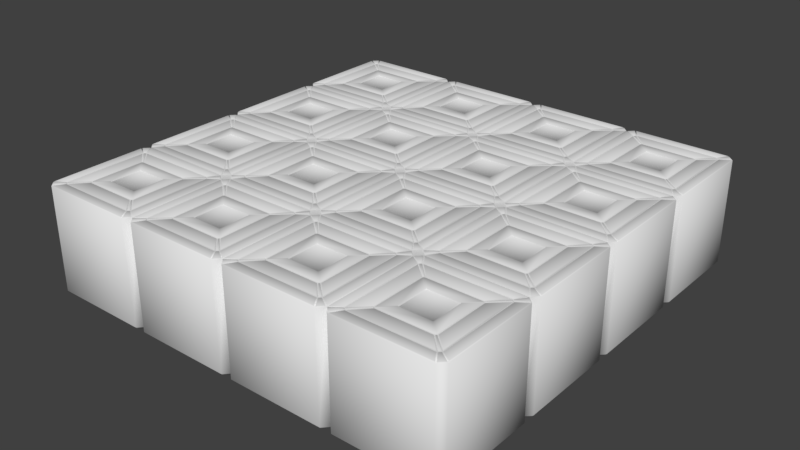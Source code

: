 # Source: EE.blend  (saved by Blender 2.79.7; exported with 4.5.12 LTS)
import bpy
from mathutils import Matrix  # noqa: F401  (used for matrix-valued properties, if any)

bpy.ops.wm.read_factory_settings(use_empty=True)
scene = bpy.context.scene
scene.name = 'Scene'

# ---- collections
col_collection_1 = bpy.data.collections.new('Collection 1'); scene.collection.children.link(col_collection_1)

# ---- world
world_world = bpy.data.worlds.new('World'); scene.world = world_world
world_world.color = (0.05088, 0.05088, 0.05088)
world_world.use_sun_shadow = False
world_world.sun_shadow_jitter_overblur = 0.0

# ---- meshes
me_plane = bpy.data.meshes.new('Plane')
me_plane.from_pydata([(0.2201, 0.0, 0.0), (0.0, 0.2201, 0.0), (4.0, 0.2201, 0.0), (3.78, 0.0, 0.0), (0.2201, 4.0, 0.0), (0.0, 3.78, 0.0), (3.78, 4.0, 0.0), (4.0, 3.78, 0.0), (0.3953, 3.515, 0.0), (0.3953, 0.4849, 0.0), (0.4849, 0.3953, 0.0), (3.515, 0.3953, 0.0), (3.605, 0.4849, 0.0), (3.605, 3.515, 0.0), (3.515, 3.605, 0.0), (0.4849, 3.605, 0.0), (0.9532, 1.01, 0.0), (1.01, 0.9532, 0.0), (2.99, 0.9532, 0.0), (3.047, 1.01, 0.0), (3.047, 2.99, 0.0), (2.99, 3.047, 0.0), (1.01, 3.047, 0.0), (0.9532, 2.99, 0.0), (0.985, 1.023, 0.02613), (1.023, 0.985, 0.02613), (2.977, 0.985, 0.02613), (3.015, 1.023, 0.02613), (3.015, 2.977, 0.02613), (2.977, 3.015, 0.02613), (1.023, 3.015, 0.02613), (0.985, 2.977, 0.02613), (0.3634, 0.5019, 0.02613), (0.3634, 3.498, 0.02613), (0.03187, 3.72, 0.02613), (0.03187, 0.2798, 0.02613), (0.4439, 0.3912, 0.02613), (0.3912, 0.4439, 0.02613), (0.04995, 0.2152, 0.02613), (0.2152, 0.04995, 0.02613), (3.498, 0.3634, 0.02613), (0.5019, 0.3634, 0.02613), (0.2798, 0.03187, 0.02613), (3.72, 0.03187, 0.02613), (3.609, 0.4439, 0.02613), (3.556, 0.3912, 0.02613), (3.785, 0.04995, 0.02613), (3.95, 0.2152, 0.02613), (3.637, 3.498, 0.02613), (3.637, 0.5019, 0.02613), (3.968, 0.2798, 0.02613), (3.968, 3.72, 0.02613), (3.556, 3.609, 0.02613), (3.609, 3.556, 0.02613), (3.95, 3.785, 0.02613), (3.785, 3.95, 0.02613), (0.5019, 3.637, 0.02613), (3.498, 3.637, 0.02613), (3.72, 3.968, 0.02613), (0.2798, 3.968, 0.02613), (0.3912, 3.556, 0.02613), (0.4439, 3.609, 0.02613), (0.2152, 3.95, 0.02613), (0.04995, 3.785, 0.02613), (0.441, 0.4843, 0.02613), (0.4843, 0.441, 0.02613), (0.9658, 0.9525, 0.02613), (0.9525, 0.9658, 0.02613), (0.5587, 0.4271, 0.02613), (3.441, 0.4271, 0.02613), (2.976, 0.9213, 0.02613), (1.024, 0.9213, 0.02613), (3.516, 0.441, 0.02613), (3.559, 0.4843, 0.02613), (3.048, 0.9658, 0.02613), (3.034, 0.9525, 0.02613), (3.573, 0.5587, 0.02613), (3.573, 3.441, 0.02613), (3.079, 2.976, 0.02613), (3.079, 1.024, 0.02613), (3.559, 3.516, 0.02613), (3.516, 3.559, 0.02613), (3.034, 3.048, 0.02613), (3.048, 3.034, 0.02613), (3.441, 3.573, 0.02613), (0.5587, 3.573, 0.02613), (1.024, 3.079, 0.02613), (2.976, 3.079, 0.02613), (0.4843, 3.559, 0.02613), (0.441, 3.516, 0.02613), (0.9525, 3.034, 0.02613), (0.9658, 3.048, 0.02613), (0.4271, 3.441, 0.02613), (0.4271, 0.5587, 0.02613), (0.9213, 1.024, 0.02613), (0.9213, 2.976, 0.02613), (1.402, 1.421, 0.02613), (1.421, 1.402, 0.02613), (2.579, 1.402, 0.02613), (2.598, 1.421, 0.02613), (2.598, 2.579, 0.02613), (2.579, 2.598, 0.02613), (1.421, 2.598, 0.02613), (1.402, 2.579, 0.02613), (1.423, 1.43, -0.001936), (1.43, 1.423, -0.001936), (2.57, 1.423, -0.001936), (2.577, 1.43, -0.001936), (2.577, 2.57, -0.001936), (2.57, 2.577, -0.001936), (1.43, 2.577, -0.001936), (1.423, 2.57, -0.001936), (8.0, 0.2201, 0.0), (7.78, 4.0, 0.0), (8.0, 3.78, 0.0), (4.395, 3.515, 0.0), (4.395, 0.4849, 0.0), (4.485, 0.3953, 0.0), (7.515, 0.3953, 0.0), (7.605, 0.4849, 0.0), (7.605, 3.515, 0.0), (7.515, 3.605, 0.0), (4.485, 3.605, 0.0), (4.953, 1.01, 0.0), (5.01, 0.9532, 0.0), (6.99, 0.9532, 0.0), (7.047, 1.01, 0.0), (7.047, 2.99, 0.0), (6.99, 3.047, 0.0), (5.01, 3.047, 0.0), (4.953, 2.99, 0.0), (4.985, 1.023, 0.02613), (5.023, 0.985, 0.02613), (6.977, 0.985, 0.02613), (7.015, 1.023, 0.02613), (7.015, 2.977, 0.02613), (6.977, 3.015, 0.02613), (5.023, 3.015, 0.02613), (4.985, 2.977, 0.02613), (4.363, 0.5019, 0.02613), (4.363, 3.498, 0.02613), (4.032, 3.72, 0.02613), (4.032, 0.2798, 0.02613), (4.444, 0.3912, 0.02613), (4.391, 0.4439, 0.02613), (4.05, 0.2152, 0.02613), (4.215, 0.04995, 0.02613), (7.498, 0.3634, 0.02613), (4.502, 0.3634, 0.02613), (4.28, 0.03187, 0.02613), (7.72, 0.03187, 0.02613), (7.609, 0.4439, 0.02613), (7.556, 0.3912, 0.02613), (7.785, 0.04995, 0.02613), (7.95, 0.2152, 0.02613), (7.637, 3.498, 0.02613), (7.637, 0.5019, 0.02613), (7.968, 0.2798, 0.02613), (7.968, 3.72, 0.02613), (7.556, 3.609, 0.02613), (7.609, 3.556, 0.02613), (7.95, 3.785, 0.02613), (7.785, 3.95, 0.02613), (4.502, 3.637, 0.02613), (7.498, 3.637, 0.02613), (7.72, 3.968, 0.02613), (4.28, 3.968, 0.02613), (4.391, 3.556, 0.02613), (4.444, 3.609, 0.02613), (4.215, 3.95, 0.02613), (4.05, 3.785, 0.02613), (4.441, 0.4843, 0.02613), (4.484, 0.441, 0.02613), (4.966, 0.9525, 0.02613), (4.952, 0.9658, 0.02613), (4.559, 0.4271, 0.02613), (7.441, 0.4271, 0.02613), (6.976, 0.9213, 0.02613), (5.024, 0.9213, 0.02613), (7.516, 0.441, 0.02613), (7.559, 0.4843, 0.02613), (7.048, 0.9658, 0.02613), (7.034, 0.9525, 0.02613), (7.573, 0.5587, 0.02613), (7.573, 3.441, 0.02613), (7.079, 2.976, 0.02613), (7.079, 1.024, 0.02613), (7.559, 3.516, 0.02613), (7.516, 3.559, 0.02613), (7.034, 3.048, 0.02613), (7.048, 3.034, 0.02613), (7.441, 3.573, 0.02613), (4.559, 3.573, 0.02613), (5.024, 3.079, 0.02613), (6.976, 3.079, 0.02613), (4.484, 3.559, 0.02613), (4.441, 3.516, 0.02613), (4.952, 3.034, 0.02613), (4.966, 3.048, 0.02613), (4.427, 3.441, 0.02613), (4.427, 0.5587, 0.02613), (4.921, 1.024, 0.02613), (4.921, 2.976, 0.02613), (5.402, 1.421, 0.02613), (5.421, 1.402, 0.02613), (6.579, 1.402, 0.02613), (6.598, 1.421, 0.02613), (6.598, 2.579, 0.02613), (6.579, 2.598, 0.02613), (5.421, 2.598, 0.02613), (5.402, 2.579, 0.02613), (5.423, 1.43, -0.001936), (5.43, 1.423, -0.001936), (6.57, 1.423, -0.001936), (6.577, 1.43, -0.001936), (6.577, 2.57, -0.001936), (6.57, 2.577, -0.001936), (5.43, 2.577, -0.001936), (5.423, 2.57, -0.001936), (0.0, 4.22, 0.0), (0.2201, 8.0, 0.0), (3.78, 8.0, 0.0), (0.3953, 7.515, 0.0), (0.3953, 4.485, 0.0), (0.4849, 4.395, 0.0), (3.515, 4.395, 0.0), (3.605, 4.485, 0.0), (3.605, 7.515, 0.0), (3.515, 7.605, 0.0), (0.4849, 7.605, 0.0), (0.9532, 5.01, 0.0), (1.01, 4.953, 0.0), (2.99, 4.953, 0.0), (3.047, 5.01, 0.0), (3.047, 6.99, 0.0), (2.99, 7.047, 0.0), (1.01, 7.047, 0.0), (0.9532, 6.99, 0.0), (0.985, 5.023, 0.02613), (1.023, 4.985, 0.02613), (2.977, 4.985, 0.02613), (3.015, 5.023, 0.02613), (3.015, 6.977, 0.02613), (2.977, 7.015, 0.02613), (1.023, 7.015, 0.02613), (0.985, 6.977, 0.02613), (0.3634, 4.502, 0.02613), (0.3634, 7.498, 0.02613), (0.03187, 7.72, 0.02613), (0.03187, 4.28, 0.02613), (0.4439, 4.391, 0.02613), (0.3912, 4.444, 0.02613), (0.04995, 4.215, 0.02613), (0.2152, 4.05, 0.02613), (3.498, 4.363, 0.02613), (0.5019, 4.363, 0.02613), (0.2798, 4.032, 0.02613), (3.72, 4.032, 0.02613), (3.609, 4.444, 0.02613), (3.556, 4.391, 0.02613), (3.785, 4.05, 0.02613), (3.95, 4.215, 0.02613), (3.637, 7.498, 0.02613), (3.637, 4.502, 0.02613), (3.968, 4.28, 0.02613), (3.968, 7.72, 0.02613), (3.556, 7.609, 0.02613), (3.609, 7.556, 0.02613), (3.95, 7.785, 0.02613), (3.785, 7.95, 0.02613), (0.5019, 7.637, 0.02613), (3.498, 7.637, 0.02613), (3.72, 7.968, 0.02613), (0.2798, 7.968, 0.02613), (0.3912, 7.556, 0.02613), (0.4439, 7.609, 0.02613), (0.2152, 7.95, 0.02613), (0.04995, 7.785, 0.02613), (0.441, 4.484, 0.02613), (0.4843, 4.441, 0.02613), (0.9658, 4.952, 0.02613), (0.9525, 4.966, 0.02613), (0.5587, 4.427, 0.02613), (3.441, 4.427, 0.02613), (2.976, 4.921, 0.02613), (1.024, 4.921, 0.02613), (3.516, 4.441, 0.02613), (3.559, 4.484, 0.02613), (3.048, 4.966, 0.02613), (3.034, 4.952, 0.02613), (3.573, 4.559, 0.02613), (3.573, 7.441, 0.02613), (3.079, 6.976, 0.02613), (3.079, 5.024, 0.02613), (3.559, 7.516, 0.02613), (3.516, 7.559, 0.02613), (3.034, 7.048, 0.02613), (3.048, 7.034, 0.02613), (3.441, 7.573, 0.02613), (0.5587, 7.573, 0.02613), (1.024, 7.079, 0.02613), (2.976, 7.079, 0.02613), (0.4843, 7.559, 0.02613), (0.441, 7.516, 0.02613), (0.9525, 7.034, 0.02613), (0.9658, 7.048, 0.02613), (0.4271, 7.441, 0.02613), (0.4271, 4.559, 0.02613), (0.9213, 5.024, 0.02613), (0.9213, 6.976, 0.02613), (1.402, 5.421, 0.02613), (1.421, 5.402, 0.02613), (2.579, 5.402, 0.02613), (2.598, 5.421, 0.02613), (2.598, 6.579, 0.02613), (2.579, 6.598, 0.02613), (1.421, 6.598, 0.02613), (1.402, 6.579, 0.02613), (1.423, 5.43, -0.001936), (1.43, 5.423, -0.001936), (2.57, 5.423, -0.001936), (2.577, 5.43, -0.001936), (2.577, 6.57, -0.001936), (2.57, 6.577, -0.001936), (1.43, 6.577, -0.001936), (1.423, 6.57, -0.001936), (4.22, 4.0, 0.0), (4.0, 4.22, 0.0), (8.0, 4.22, 0.0), (4.22, 8.0, 0.0), (4.0, 7.78, 0.0), (7.78, 8.0, 0.0), (8.0, 7.78, 0.0), (4.395, 7.515, 0.0), (4.395, 4.485, 0.0), (4.485, 4.395, 0.0), (7.515, 4.395, 0.0), (7.605, 4.485, 0.0), (7.605, 7.515, 0.0), (7.515, 7.605, 0.0), (4.485, 7.605, 0.0), (4.953, 5.01, 0.0), (5.01, 4.953, 0.0), (6.99, 4.953, 0.0), (7.047, 5.01, 0.0), (7.047, 6.99, 0.0), (6.99, 7.047, 0.0), (5.01, 7.047, 0.0), (4.953, 6.99, 0.0), (4.985, 5.023, 0.02613), (5.023, 4.985, 0.02613), (6.977, 4.985, 0.02613), (7.015, 5.023, 0.02613), (7.015, 6.977, 0.02613), (6.977, 7.015, 0.02613), (5.023, 7.015, 0.02613), (4.985, 6.977, 0.02613), (4.363, 4.502, 0.02613), (4.363, 7.498, 0.02613), (4.032, 7.72, 0.02613), (4.032, 4.28, 0.02613), (4.444, 4.391, 0.02613), (4.391, 4.444, 0.02613), (4.05, 4.215, 0.02613), (4.215, 4.05, 0.02613), (7.498, 4.363, 0.02613), (4.502, 4.363, 0.02613), (4.28, 4.032, 0.02613), (7.72, 4.032, 0.02613), (7.609, 4.444, 0.02613), (7.556, 4.391, 0.02613), (7.785, 4.05, 0.02613), (7.95, 4.215, 0.02613), (7.637, 7.498, 0.02613), (7.637, 4.502, 0.02613), (7.968, 4.28, 0.02613), (7.968, 7.72, 0.02613), (7.556, 7.609, 0.02613), (7.609, 7.556, 0.02613), (7.95, 7.785, 0.02613), (7.785, 7.95, 0.02613), (4.502, 7.637, 0.02613), (7.498, 7.637, 0.02613), (7.72, 7.968, 0.02613), (4.28, 7.968, 0.02613), (4.391, 7.556, 0.02613), (4.444, 7.609, 0.02613), (4.215, 7.95, 0.02613), (4.05, 7.785, 0.02613), (4.441, 4.484, 0.02613), (4.484, 4.441, 0.02613), (4.966, 4.952, 0.02613), (4.952, 4.966, 0.02613), (4.559, 4.427, 0.02613), (7.441, 4.427, 0.02613), (6.976, 4.921, 0.02613), (5.024, 4.921, 0.02613), (7.516, 4.441, 0.02613), (7.559, 4.484, 0.02613), (7.048, 4.966, 0.02613), (7.034, 4.952, 0.02613), (7.573, 4.559, 0.02613), (7.573, 7.441, 0.02613), (7.079, 6.976, 0.02613), (7.079, 5.024, 0.02613), (7.559, 7.516, 0.02613), (7.516, 7.559, 0.02613), (7.034, 7.048, 0.02613), (7.048, 7.034, 0.02613), (7.441, 7.573, 0.02613), (4.559, 7.573, 0.02613), (5.024, 7.079, 0.02613), (6.976, 7.079, 0.02613), (4.484, 7.559, 0.02613), (4.441, 7.516, 0.02613), (4.952, 7.034, 0.02613), (4.966, 7.048, 0.02613), (4.427, 7.441, 0.02613), (4.427, 4.559, 0.02613), (4.921, 5.024, 0.02613), (4.921, 6.976, 0.02613), (5.402, 5.421, 0.02613), (5.421, 5.402, 0.02613), (6.579, 5.402, 0.02613), (6.598, 5.421, 0.02613), (6.598, 6.579, 0.02613), (6.579, 6.598, 0.02613), (5.421, 6.598, 0.02613), (5.402, 6.579, 0.02613), (5.423, 5.43, -0.001936), (5.43, 5.423, -0.001936), (6.57, 5.423, -0.001936), (6.577, 5.43, -0.001936), (6.577, 6.57, -0.001936), (6.57, 6.577, -0.001936), (5.43, 6.577, -0.001936), (5.423, 6.57, -0.001936), (-7.78, 4.0, 0.0), (-8.0, 4.22, 0.0), (-7.78, 8.0, 0.0), (-8.0, 7.78, 0.0), (-4.22, 8.0, 0.0), (-7.605, 7.515, 0.0), (-7.605, 4.485, 0.0), (-7.515, 4.395, 0.0), (-4.485, 4.395, 0.0), (-4.395, 4.485, 0.0), (-4.395, 7.515, 0.0), (-4.485, 7.605, 0.0), (-7.515, 7.605, 0.0), (-7.047, 5.01, 0.0), (-6.99, 4.953, 0.0), (-5.01, 4.953, 0.0), (-4.953, 5.01, 0.0), (-4.953, 6.99, 0.0), (-5.01, 7.047, 0.0), (-6.99, 7.047, 0.0), (-7.047, 6.99, 0.0), (-7.015, 5.023, 0.02613), (-6.977, 4.985, 0.02613), (-5.023, 4.985, 0.02613), (-4.985, 5.023, 0.02613), (-4.985, 6.977, 0.02613), (-5.023, 7.015, 0.02613), (-6.977, 7.015, 0.02613), (-7.015, 6.977, 0.02613), (-7.637, 4.502, 0.02613), (-7.637, 7.498, 0.02613), (-7.968, 7.72, 0.02613), (-7.968, 4.28, 0.02613), (-7.556, 4.391, 0.02613), (-7.609, 4.444, 0.02613), (-7.95, 4.215, 0.02613), (-7.785, 4.05, 0.02613), (-4.502, 4.363, 0.02613), (-7.498, 4.363, 0.02613), (-7.72, 4.032, 0.02613), (-4.28, 4.032, 0.02613), (-4.391, 4.444, 0.02613), (-4.444, 4.391, 0.02613), (-4.215, 4.05, 0.02613), (-4.05, 4.215, 0.02613), (-4.363, 7.498, 0.02613), (-4.363, 4.502, 0.02613), (-4.032, 4.28, 0.02613), (-4.032, 7.72, 0.02613), (-4.444, 7.609, 0.02613), (-4.391, 7.556, 0.02613), (-4.05, 7.785, 0.02613), (-4.215, 7.95, 0.02613), (-7.498, 7.637, 0.02613), (-4.502, 7.637, 0.02613), (-4.28, 7.968, 0.02613), (-7.72, 7.968, 0.02613), (-7.609, 7.556, 0.02613), (-7.556, 7.609, 0.02613), (-7.785, 7.95, 0.02613), (-7.95, 7.785, 0.02613), (-7.559, 4.484, 0.02613), (-7.516, 4.441, 0.02613), (-7.034, 4.952, 0.02613), (-7.048, 4.966, 0.02613), (-7.441, 4.427, 0.02613), (-4.559, 4.427, 0.02613), (-5.024, 4.921, 0.02613), (-6.976, 4.921, 0.02613), (-4.484, 4.441, 0.02613), (-4.441, 4.484, 0.02613), (-4.952, 4.966, 0.02613), (-4.966, 4.952, 0.02613), (-4.427, 4.559, 0.02613), (-4.427, 7.441, 0.02613), (-4.921, 6.976, 0.02613), (-4.921, 5.024, 0.02613), (-4.441, 7.516, 0.02613), (-4.484, 7.559, 0.02613), (-4.966, 7.048, 0.02613), (-4.952, 7.034, 0.02613), (-4.559, 7.573, 0.02613), (-7.441, 7.573, 0.02613), (-6.976, 7.079, 0.02613), (-5.024, 7.079, 0.02613), (-7.516, 7.559, 0.02613), (-7.559, 7.516, 0.02613), (-7.048, 7.034, 0.02613), (-7.034, 7.048, 0.02613), (-7.573, 7.441, 0.02613), (-7.573, 4.559, 0.02613), (-7.079, 5.024, 0.02613), (-7.079, 6.976, 0.02613), (-6.598, 5.421, 0.02613), (-6.579, 5.402, 0.02613), (-5.421, 5.402, 0.02613), (-5.402, 5.421, 0.02613), (-5.402, 6.579, 0.02613), (-5.421, 6.598, 0.02613), (-6.579, 6.598, 0.02613), (-6.598, 6.579, 0.02613), (-6.577, 5.43, -0.001936), (-6.57, 5.423, -0.001936), (-5.43, 5.423, -0.001936), (-5.423, 5.43, -0.001936), (-5.423, 6.57, -0.001936), (-5.43, 6.577, -0.001936), (-6.57, 6.577, -0.001936), (-6.577, 6.57, -0.001936), (-4.0, 4.22, 0.0), (-3.78, 8.0, 0.0), (-4.0, 7.78, 0.0), (-0.2201, 8.0, 0.0), (0.0, 7.78, 0.0), (-3.605, 7.515, 0.0), (-3.605, 4.485, 0.0), (-3.515, 4.395, 0.0), (-0.4849, 4.395, 0.0), (-0.3953, 4.485, 0.0), (-0.3953, 7.515, 0.0), (-0.4849, 7.605, 0.0), (-3.515, 7.605, 0.0), (-3.047, 5.01, 0.0), (-2.99, 4.953, 0.0), (-1.01, 4.953, 0.0), (-0.9532, 5.01, 0.0), (-0.9532, 6.99, 0.0), (-1.01, 7.047, 0.0), (-2.99, 7.047, 0.0), (-3.047, 6.99, 0.0), (-3.015, 5.023, 0.02613), (-2.977, 4.985, 0.02613), (-1.023, 4.985, 0.02613), (-0.985, 5.023, 0.02613), (-0.985, 6.977, 0.02613), (-1.023, 7.015, 0.02613), (-2.977, 7.015, 0.02613), (-3.015, 6.977, 0.02613), (-3.637, 4.502, 0.02613), (-3.637, 7.498, 0.02613), (-3.968, 7.72, 0.02613), (-3.968, 4.28, 0.02613), (-3.556, 4.391, 0.02613), (-3.609, 4.444, 0.02613), (-3.95, 4.215, 0.02613), (-3.785, 4.05, 0.02613), (-0.5019, 4.363, 0.02613), (-3.498, 4.363, 0.02613), (-3.72, 4.032, 0.02613), (-0.2798, 4.032, 0.02613), (-0.3912, 4.444, 0.02613), (-0.4439, 4.391, 0.02613), (-0.2152, 4.05, 0.02613), (-0.04995, 4.215, 0.02613), (-0.3634, 7.498, 0.02613), (-0.3634, 4.502, 0.02613), (-0.03187, 4.28, 0.02613), (-0.03187, 7.72, 0.02613), (-0.4439, 7.609, 0.02613), (-0.3912, 7.556, 0.02613), (-0.04995, 7.785, 0.02613), (-0.2152, 7.95, 0.02613), (-3.498, 7.637, 0.02613), (-0.5019, 7.637, 0.02613), (-0.2798, 7.968, 0.02613), (-3.72, 7.968, 0.02613), (-3.609, 7.556, 0.02613), (-3.556, 7.609, 0.02613), (-3.785, 7.95, 0.02613), (-3.95, 7.785, 0.02613), (-3.559, 4.484, 0.02613), (-3.516, 4.441, 0.02613), (-3.034, 4.952, 0.02613), (-3.048, 4.966, 0.02613), (-3.441, 4.427, 0.02613), (-0.5587, 4.427, 0.02613), (-1.024, 4.921, 0.02613), (-2.976, 4.921, 0.02613), (-0.4843, 4.441, 0.02613), (-0.441, 4.484, 0.02613), (-0.9525, 4.966, 0.02613), (-0.9658, 4.952, 0.02613), (-0.4271, 4.559, 0.02613), (-0.4271, 7.441, 0.02613), (-0.9213, 6.976, 0.02613), (-0.9213, 5.024, 0.02613), (-0.441, 7.516, 0.02613), (-0.4843, 7.559, 0.02613), (-0.9658, 7.048, 0.02613), (-0.9525, 7.034, 0.02613), (-0.5587, 7.573, 0.02613), (-3.441, 7.573, 0.02613), (-2.976, 7.079, 0.02613), (-1.024, 7.079, 0.02613), (-3.516, 7.559, 0.02613), (-3.559, 7.516, 0.02613), (-3.048, 7.034, 0.02613), (-3.034, 7.048, 0.02613), (-3.573, 7.441, 0.02613), (-3.573, 4.559, 0.02613), (-3.079, 5.024, 0.02613), (-3.079, 6.976, 0.02613), (-2.598, 5.421, 0.02613), (-2.579, 5.402, 0.02613), (-1.421, 5.402, 0.02613), (-1.402, 5.421, 0.02613), (-1.402, 6.579, 0.02613), (-1.421, 6.598, 0.02613), (-2.579, 6.598, 0.02613), (-2.598, 6.579, 0.02613), (-2.577, 5.43, -0.001936), (-2.57, 5.423, -0.001936), (-1.43, 5.423, -0.001936), (-1.423, 5.43, -0.001936), (-1.423, 6.57, -0.001936), (-1.43, 6.577, -0.001936), (-2.57, 6.577, -0.001936), (-2.577, 6.57, -0.001936), (-8.0, 0.2201, 0.0), (-4.0, 0.2201, 0.0), (-8.0, 3.78, 0.0), (-4.22, 4.0, 0.0), (-7.605, 3.515, 0.0), (-7.605, 0.4849, 0.0), (-7.515, 0.3953, 0.0), (-4.485, 0.3953, 0.0), (-4.395, 0.4849, 0.0), (-4.395, 3.515, 0.0), (-4.485, 3.605, 0.0), (-7.515, 3.605, 0.0), (-7.047, 1.01, 0.0), (-6.99, 0.9532, 0.0), (-5.01, 0.9532, 0.0), (-4.953, 1.01, 0.0), (-4.953, 2.99, 0.0), (-5.01, 3.047, 0.0), (-6.99, 3.047, 0.0), (-7.047, 2.99, 0.0), (-7.015, 1.023, 0.02613), (-6.977, 0.985, 0.02613), (-5.023, 0.985, 0.02613), (-4.985, 1.023, 0.02613), (-4.985, 2.977, 0.02613), (-5.023, 3.015, 0.02613), (-6.977, 3.015, 0.02613), (-7.015, 2.977, 0.02613), (-7.637, 0.5019, 0.02613), (-7.637, 3.498, 0.02613), (-7.968, 3.72, 0.02613), (-7.968, 0.2798, 0.02613), (-7.556, 0.3912, 0.02613), (-7.609, 0.4439, 0.02613), (-7.95, 0.2152, 0.02613), (-7.785, 0.04995, 0.02613), (-4.502, 0.3634, 0.02613), (-7.498, 0.3634, 0.02613), (-7.72, 0.03187, 0.02613), (-4.28, 0.03187, 0.02613), (-4.391, 0.4439, 0.02613), (-4.444, 0.3912, 0.02613), (-4.215, 0.04995, 0.02613), (-4.05, 0.2152, 0.02613), (-4.363, 3.498, 0.02613), (-4.363, 0.5019, 0.02613), (-4.032, 0.2798, 0.02613), (-4.032, 3.72, 0.02613), (-4.444, 3.609, 0.02613), (-4.391, 3.556, 0.02613), (-4.05, 3.785, 0.02613), (-4.215, 3.95, 0.02613), (-7.498, 3.637, 0.02613), (-4.502, 3.637, 0.02613), (-4.28, 3.968, 0.02613), (-7.72, 3.968, 0.02613), (-7.609, 3.556, 0.02613), (-7.556, 3.609, 0.02613), (-7.785, 3.95, 0.02613), (-7.95, 3.785, 0.02613), (-7.559, 0.4843, 0.02613), (-7.516, 0.441, 0.02613), (-7.034, 0.9525, 0.02613), (-7.048, 0.9658, 0.02613), (-7.441, 0.4271, 0.02613), (-4.559, 0.4271, 0.02613), (-5.024, 0.9213, 0.02613), (-6.976, 0.9213, 0.02613), (-4.484, 0.441, 0.02613), (-4.441, 0.4843, 0.02613), (-4.952, 0.9658, 0.02613), (-4.966, 0.9525, 0.02613), (-4.427, 0.5587, 0.02613), (-4.427, 3.441, 0.02613), (-4.921, 2.976, 0.02613), (-4.921, 1.024, 0.02613), (-4.441, 3.516, 0.02613), (-4.484, 3.559, 0.02613), (-4.966, 3.048, 0.02613), (-4.952, 3.034, 0.02613), (-4.559, 3.573, 0.02613), (-7.441, 3.573, 0.02613), (-6.976, 3.079, 0.02613), (-5.024, 3.079, 0.02613), (-7.516, 3.559, 0.02613), (-7.559, 3.516, 0.02613), (-7.048, 3.034, 0.02613), (-7.034, 3.048, 0.02613), (-7.573, 3.441, 0.02613), (-7.573, 0.5587, 0.02613), (-7.079, 1.024, 0.02613), (-7.079, 2.976, 0.02613), (-6.598, 1.421, 0.02613), (-6.579, 1.402, 0.02613), (-5.421, 1.402, 0.02613), (-5.402, 1.421, 0.02613), (-5.402, 2.579, 0.02613), (-5.421, 2.598, 0.02613), (-6.579, 2.598, 0.02613), (-6.598, 2.579, 0.02613), (-6.577, 1.43, -0.001936), (-6.57, 1.423, -0.001936), (-5.43, 1.423, -0.001936), (-5.423, 1.43, -0.001936), (-5.423, 2.57, -0.001936), (-5.43, 2.577, -0.001936), (-6.57, 2.577, -0.001936), (-6.577, 2.57, -0.001936), (-3.78, 4.0, 0.0), (-4.0, 3.78, 0.0), (-0.2201, 4.0, 0.0), (-3.605, 3.515, 0.0), (-3.605, 0.4849, 0.0), (-3.515, 0.3953, 0.0), (-0.4849, 0.3953, 0.0), (-0.3953, 0.4849, 0.0), (-0.3953, 3.515, 0.0), (-0.4849, 3.605, 0.0), (-3.515, 3.605, 0.0), (-3.047, 1.01, 0.0), (-2.99, 0.9532, 0.0), (-1.01, 0.9532, 0.0), (-0.9532, 1.01, 0.0), (-0.9532, 2.99, 0.0), (-1.01, 3.047, 0.0), (-2.99, 3.047, 0.0), (-3.047, 2.99, 0.0), (-3.015, 1.023, 0.02613), (-2.977, 0.985, 0.02613), (-1.023, 0.985, 0.02613), (-0.985, 1.023, 0.02613), (-0.985, 2.977, 0.02613), (-1.023, 3.015, 0.02613), (-2.977, 3.015, 0.02613), (-3.015, 2.977, 0.02613), (-3.637, 0.5019, 0.02613), (-3.637, 3.498, 0.02613), (-3.968, 3.72, 0.02613), (-3.968, 0.2798, 0.02613), (-3.556, 0.3912, 0.02613), (-3.609, 0.4439, 0.02613), (-3.95, 0.2152, 0.02613), (-3.785, 0.04995, 0.02613), (-0.5019, 0.3634, 0.02613), (-3.498, 0.3634, 0.02613), (-3.72, 0.03187, 0.02613), (-0.2798, 0.03187, 0.02613), (-0.3912, 0.4439, 0.02613), (-0.4439, 0.3912, 0.02613), (-0.2152, 0.04995, 0.02613), (-0.04995, 0.2152, 0.02613), (-0.3634, 3.498, 0.02613), (-0.3634, 0.5019, 0.02613), (-0.03187, 0.2798, 0.02613), (-0.03187, 3.72, 0.02613), (-0.4439, 3.609, 0.02613), (-0.3912, 3.556, 0.02613), (-0.04995, 3.785, 0.02613), (-0.2152, 3.95, 0.02613), (-3.498, 3.637, 0.02613), (-0.5019, 3.637, 0.02613), (-0.2798, 3.968, 0.02613), (-3.72, 3.968, 0.02613), (-3.609, 3.556, 0.02613), (-3.556, 3.609, 0.02613), (-3.785, 3.95, 0.02613), (-3.95, 3.785, 0.02613), (-3.559, 0.4843, 0.02613), (-3.516, 0.441, 0.02613), (-3.034, 0.9525, 0.02613), (-3.048, 0.9658, 0.02613), (-3.441, 0.4271, 0.02613), (-0.5587, 0.4271, 0.02613), (-1.024, 0.9213, 0.02613), (-2.976, 0.9213, 0.02613), (-0.4843, 0.441, 0.02613), (-0.441, 0.4843, 0.02613), (-0.9525, 0.9658, 0.02613), (-0.9658, 0.9525, 0.02613), (-0.4271, 0.5587, 0.02613), (-0.4271, 3.441, 0.02613), (-0.9213, 2.976, 0.02613), (-0.9213, 1.024, 0.02613), (-0.441, 3.516, 0.02613), (-0.4843, 3.559, 0.02613), (-0.9658, 3.048, 0.02613), (-0.9525, 3.034, 0.02613), (-0.5587, 3.573, 0.02613), (-3.441, 3.573, 0.02613), (-2.976, 3.079, 0.02613), (-1.024, 3.079, 0.02613), (-3.516, 3.559, 0.02613), (-3.559, 3.516, 0.02613), (-3.048, 3.034, 0.02613), (-3.034, 3.048, 0.02613), (-3.573, 3.441, 0.02613), (-3.573, 0.5587, 0.02613), (-3.079, 1.024, 0.02613), (-3.079, 2.976, 0.02613), (-2.598, 1.421, 0.02613), (-2.579, 1.402, 0.02613), (-1.421, 1.402, 0.02613), (-1.402, 1.421, 0.02613), (-1.402, 2.579, 0.02613), (-1.421, 2.598, 0.02613), (-2.579, 2.598, 0.02613), (-2.598, 2.579, 0.02613), (-2.577, 1.43, -0.001936), (-2.57, 1.423, -0.001936), (-1.43, 1.423, -0.001936), (-1.423, 1.43, -0.001936), (-1.423, 2.57, -0.001936), (-1.43, 2.577, -0.001936), (-2.57, 2.577, -0.001936), (-2.577, 2.57, -0.001936), (0.2201, -8.0, 0.0), (4.0, -7.78, 0.0), (3.78, -8.0, 0.0), (0.2201, -4.0, 0.0), (0.0, -4.22, 0.0), (3.78, -4.0, 0.0), (4.0, -4.22, 0.0), (0.3953, -4.485, 0.0), (0.3953, -7.515, 0.0), (0.4849, -7.605, 0.0), (3.515, -7.605, 0.0), (3.605, -7.515, 0.0), (3.605, -4.485, 0.0), (3.515, -4.395, 0.0), (0.4849, -4.395, 0.0), (0.9532, -6.99, 0.0), (1.01, -7.047, 0.0), (2.99, -7.047, 0.0), (3.047, -6.99, 0.0), (3.047, -5.01, 0.0), (2.99, -4.953, 0.0), (1.01, -4.953, 0.0), (0.9532, -5.01, 0.0), (0.985, -6.977, 0.02613), (1.023, -7.015, 0.02613), (2.977, -7.015, 0.02613), (3.015, -6.977, 0.02613), (3.015, -5.023, 0.02613), (2.977, -4.985, 0.02613), (1.023, -4.985, 0.02613), (0.985, -5.023, 0.02613), (0.3634, -7.498, 0.02613), (0.3634, -4.502, 0.02613), (0.03187, -4.28, 0.02613), (0.03187, -7.72, 0.02613), (0.4439, -7.609, 0.02613), (0.3912, -7.556, 0.02613), (0.04995, -7.785, 0.02613), (0.2152, -7.95, 0.02613), (3.498, -7.637, 0.02613), (0.5019, -7.637, 0.02613), (0.2798, -7.968, 0.02613), (3.72, -7.968, 0.02613), (3.609, -7.556, 0.02613), (3.556, -7.609, 0.02613), (3.785, -7.95, 0.02613), (3.95, -7.785, 0.02613), (3.637, -4.502, 0.02613), (3.637, -7.498, 0.02613), (3.968, -7.72, 0.02613), (3.968, -4.28, 0.02613), (3.556, -4.391, 0.02613), (3.609, -4.444, 0.02613), (3.95, -4.215, 0.02613), (3.785, -4.05, 0.02613), (0.5019, -4.363, 0.02613), (3.498, -4.363, 0.02613), (3.72, -4.032, 0.02613), (0.2798, -4.032, 0.02613), (0.3912, -4.444, 0.02613), (0.4439, -4.391, 0.02613), (0.2152, -4.05, 0.02613), (0.04995, -4.215, 0.02613), (0.441, -7.516, 0.02613), (0.4843, -7.559, 0.02613), (0.9658, -7.048, 0.02613), (0.9525, -7.034, 0.02613), (0.5587, -7.573, 0.02613), (3.441, -7.573, 0.02613), (2.976, -7.079, 0.02613), (1.024, -7.079, 0.02613), (3.516, -7.559, 0.02613), (3.559, -7.516, 0.02613), (3.048, -7.034, 0.02613), (3.034, -7.048, 0.02613), (3.573, -7.441, 0.02613), (3.573, -4.559, 0.02613), (3.079, -5.024, 0.02613), (3.079, -6.976, 0.02613), (3.559, -4.484, 0.02613), (3.516, -4.441, 0.02613), (3.034, -4.952, 0.02613), (3.048, -4.966, 0.02613), (3.441, -4.427, 0.02613), (0.5587, -4.427, 0.02613), (1.024, -4.921, 0.02613), (2.976, -4.921, 0.02613), (0.4843, -4.441, 0.02613), (0.441, -4.484, 0.02613), (0.9525, -4.966, 0.02613), (0.9658, -4.952, 0.02613), (0.4271, -4.559, 0.02613), (0.4271, -7.441, 0.02613), (0.9213, -6.976, 0.02613), (0.9213, -5.024, 0.02613), (1.402, -6.579, 0.02613), (1.421, -6.598, 0.02613), (2.579, -6.598, 0.02613), (2.598, -6.579, 0.02613), (2.598, -5.421, 0.02613), (2.579, -5.402, 0.02613), (1.421, -5.402, 0.02613), (1.402, -5.421, 0.02613), (1.423, -6.57, -0.001936), (1.43, -6.577, -0.001936), (2.57, -6.577, -0.001936), (2.577, -6.57, -0.001936), (2.577, -5.43, -0.001936), (2.57, -5.423, -0.001936), (1.43, -5.423, -0.001936), (1.423, -5.43, -0.001936), (4.22, -8.0, 0.0), (8.0, -7.78, 0.0), (7.78, -8.0, 0.0), (4.22, -4.0, 0.0), (7.78, -4.0, 0.0), (8.0, -4.22, 0.0), (4.395, -4.485, 0.0), (4.395, -7.515, 0.0), (4.485, -7.605, 0.0), (7.515, -7.605, 0.0), (7.605, -7.515, 0.0), (7.605, -4.485, 0.0), (7.515, -4.395, 0.0), (4.485, -4.395, 0.0), (4.953, -6.99, 0.0), (5.01, -7.047, 0.0), (6.99, -7.047, 0.0), (7.047, -6.99, 0.0), (7.047, -5.01, 0.0), (6.99, -4.953, 0.0), (5.01, -4.953, 0.0), (4.953, -5.01, 0.0), (4.985, -6.977, 0.02613), (5.023, -7.015, 0.02613), (6.977, -7.015, 0.02613), (7.015, -6.977, 0.02613), (7.015, -5.023, 0.02613), (6.977, -4.985, 0.02613), (5.023, -4.985, 0.02613), (4.985, -5.023, 0.02613), (4.363, -7.498, 0.02613), (4.363, -4.502, 0.02613), (4.032, -4.28, 0.02613), (4.032, -7.72, 0.02613), (4.444, -7.609, 0.02613), (4.391, -7.556, 0.02613), (4.05, -7.785, 0.02613), (4.215, -7.95, 0.02613), (7.498, -7.637, 0.02613), (4.502, -7.637, 0.02613), (4.28, -7.968, 0.02613), (7.72, -7.968, 0.02613), (7.609, -7.556, 0.02613), (7.556, -7.609, 0.02613), (7.785, -7.95, 0.02613), (7.95, -7.785, 0.02613), (7.637, -4.502, 0.02613), (7.637, -7.498, 0.02613), (7.968, -7.72, 0.02613), (7.968, -4.28, 0.02613), (7.556, -4.391, 0.02613), (7.609, -4.444, 0.02613), (7.95, -4.215, 0.02613), (7.785, -4.05, 0.02613), (4.502, -4.363, 0.02613), (7.498, -4.363, 0.02613), (7.72, -4.032, 0.02613), (4.28, -4.032, 0.02613), (4.391, -4.444, 0.02613), (4.444, -4.391, 0.02613), (4.215, -4.05, 0.02613), (4.05, -4.215, 0.02613), (4.441, -7.516, 0.02613), (4.484, -7.559, 0.02613), (4.966, -7.048, 0.02613), (4.952, -7.034, 0.02613), (4.559, -7.573, 0.02613), (7.441, -7.573, 0.02613), (6.976, -7.079, 0.02613), (5.024, -7.079, 0.02613), (7.516, -7.559, 0.02613), (7.559, -7.516, 0.02613), (7.048, -7.034, 0.02613), (7.034, -7.048, 0.02613), (7.573, -7.441, 0.02613), (7.573, -4.559, 0.02613), (7.079, -5.024, 0.02613), (7.079, -6.976, 0.02613), (7.559, -4.484, 0.02613), (7.516, -4.441, 0.02613), (7.034, -4.952, 0.02613), (7.048, -4.966, 0.02613), (7.441, -4.427, 0.02613), (4.559, -4.427, 0.02613), (5.024, -4.921, 0.02613), (6.976, -4.921, 0.02613), (4.484, -4.441, 0.02613), (4.441, -4.484, 0.02613), (4.952, -4.966, 0.02613), (4.966, -4.952, 0.02613), (4.427, -4.559, 0.02613), (4.427, -7.441, 0.02613), (4.921, -6.976, 0.02613), (4.921, -5.024, 0.02613), (5.402, -6.579, 0.02613), (5.421, -6.598, 0.02613), (6.579, -6.598, 0.02613), (6.598, -6.579, 0.02613), (6.598, -5.421, 0.02613), (6.579, -5.402, 0.02613), (5.421, -5.402, 0.02613), (5.402, -5.421, 0.02613), (5.423, -6.57, -0.001936), (5.43, -6.577, -0.001936), (6.57, -6.577, -0.001936), (6.577, -6.57, -0.001936), (6.577, -5.43, -0.001936), (6.57, -5.423, -0.001936), (5.43, -5.423, -0.001936), (5.423, -5.43, -0.001936), (4.0, -3.78, 0.0), (0.0, -0.2201, 0.0), (4.0, -0.2201, 0.0), (0.3953, -0.4849, 0.0), (0.3953, -3.515, 0.0), (0.4849, -3.605, 0.0), (3.515, -3.605, 0.0), (3.605, -3.515, 0.0), (3.605, -0.4849, 0.0), (3.515, -0.3953, 0.0), (0.4849, -0.3953, 0.0), (0.9532, -2.99, 0.0), (1.01, -3.047, 0.0), (2.99, -3.047, 0.0), (3.047, -2.99, 0.0), (3.047, -1.01, 0.0), (2.99, -0.9532, 0.0), (1.01, -0.9532, 0.0), (0.9532, -1.01, 0.0), (0.985, -2.977, 0.02613), (1.023, -3.015, 0.02613), (2.977, -3.015, 0.02613), (3.015, -2.977, 0.02613), (3.015, -1.023, 0.02613), (2.977, -0.985, 0.02613), (1.023, -0.985, 0.02613), (0.985, -1.023, 0.02613), (0.3634, -3.498, 0.02613), (0.3634, -0.5019, 0.02613), (0.03187, -0.2798, 0.02613), (0.03187, -3.72, 0.02613), (0.4439, -3.609, 0.02613), (0.3912, -3.556, 0.02613), (0.04995, -3.785, 0.02613), (0.2152, -3.95, 0.02613), (3.498, -3.637, 0.02613), (0.5019, -3.637, 0.02613), (0.2798, -3.968, 0.02613), (3.72, -3.968, 0.02613), (3.609, -3.556, 0.02613), (3.556, -3.609, 0.02613), (3.785, -3.95, 0.02613), (3.95, -3.785, 0.02613), (3.637, -0.5019, 0.02613), (3.637, -3.498, 0.02613), (3.968, -3.72, 0.02613), (3.968, -0.2798, 0.02613), (3.556, -0.3912, 0.02613), (3.609, -0.4439, 0.02613), (3.95, -0.2152, 0.02613), (3.785, -0.04995, 0.02613), (0.5019, -0.3634, 0.02613), (3.498, -0.3634, 0.02613), (3.72, -0.03187, 0.02613), (0.2798, -0.03187, 0.02613), (0.3912, -0.4439, 0.02613), (0.4439, -0.3912, 0.02613), (0.2152, -0.04995, 0.02613), (0.04995, -0.2152, 0.02613), (0.441, -3.516, 0.02613), (0.4843, -3.559, 0.02613), (0.9658, -3.048, 0.02613), (0.9525, -3.034, 0.02613), (0.5587, -3.573, 0.02613), (3.441, -3.573, 0.02613), (2.976, -3.079, 0.02613), (1.024, -3.079, 0.02613), (3.516, -3.559, 0.02613), (3.559, -3.516, 0.02613), (3.048, -3.034, 0.02613), (3.034, -3.048, 0.02613), (3.573, -3.441, 0.02613), (3.573, -0.5587, 0.02613), (3.079, -1.024, 0.02613), (3.079, -2.976, 0.02613), (3.559, -0.4843, 0.02613), (3.516, -0.441, 0.02613), (3.034, -0.9525, 0.02613), (3.048, -0.9658, 0.02613), (3.441, -0.4271, 0.02613), (0.5587, -0.4271, 0.02613), (1.024, -0.9213, 0.02613), (2.976, -0.9213, 0.02613), (0.4843, -0.441, 0.02613), (0.441, -0.4843, 0.02613), (0.9525, -0.9658, 0.02613), (0.9658, -0.9525, 0.02613), (0.4271, -0.5587, 0.02613), (0.4271, -3.441, 0.02613), (0.9213, -2.976, 0.02613), (0.9213, -1.024, 0.02613), (1.402, -2.579, 0.02613), (1.421, -2.598, 0.02613), (2.579, -2.598, 0.02613), (2.598, -2.579, 0.02613), (2.598, -1.421, 0.02613), (2.579, -1.402, 0.02613), (1.421, -1.402, 0.02613), (1.402, -1.421, 0.02613), (1.423, -2.57, -0.001936), (1.43, -2.577, -0.001936), (2.57, -2.577, -0.001936), (2.577, -2.57, -0.001936), (2.577, -1.43, -0.001936), (2.57, -1.423, -0.001936), (1.43, -1.423, -0.001936), (1.423, -1.43, -0.001936), (8.0, -3.78, 0.0), (4.22, 0.0, 0.0), (7.78, 0.0, 0.0), (8.0, -0.2201, 0.0), (4.395, -0.4849, 0.0), (4.395, -3.515, 0.0), (4.485, -3.605, 0.0), (7.515, -3.605, 0.0), (7.605, -3.515, 0.0), (7.605, -0.4849, 0.0), (7.515, -0.3953, 0.0), (4.485, -0.3953, 0.0), (4.953, -2.99, 0.0), (5.01, -3.047, 0.0), (6.99, -3.047, 0.0), (7.047, -2.99, 0.0), (7.047, -1.01, 0.0), (6.99, -0.9532, 0.0), (5.01, -0.9532, 0.0), (4.953, -1.01, 0.0), (4.985, -2.977, 0.02613), (5.023, -3.015, 0.02613), (6.977, -3.015, 0.02613), (7.015, -2.977, 0.02613), (7.015, -1.023, 0.02613), (6.977, -0.985, 0.02613), (5.023, -0.985, 0.02613), (4.985, -1.023, 0.02613), (4.363, -3.498, 0.02613), (4.363, -0.5019, 0.02613), (4.032, -0.2798, 0.02613), (4.032, -3.72, 0.02613), (4.444, -3.609, 0.02613), (4.391, -3.556, 0.02613), (4.05, -3.785, 0.02613), (4.215, -3.95, 0.02613), (7.498, -3.637, 0.02613), (4.502, -3.637, 0.02613), (4.28, -3.968, 0.02613), (7.72, -3.968, 0.02613), (7.609, -3.556, 0.02613), (7.556, -3.609, 0.02613), (7.785, -3.95, 0.02613), (7.95, -3.785, 0.02613), (7.637, -0.5019, 0.02613), (7.637, -3.498, 0.02613), (7.968, -3.72, 0.02613), (7.968, -0.2798, 0.02613), (7.556, -0.3912, 0.02613), (7.609, -0.4439, 0.02613), (7.95, -0.2152, 0.02613), (7.785, -0.04995, 0.02613), (4.502, -0.3634, 0.02613), (7.498, -0.3634, 0.02613), (7.72, -0.03187, 0.02613), (4.28, -0.03187, 0.02613), (4.391, -0.4439, 0.02613), (4.444, -0.3912, 0.02613), (4.215, -0.04995, 0.02613), (4.05, -0.2152, 0.02613), (4.441, -3.516, 0.02613), (4.484, -3.559, 0.02613), (4.966, -3.048, 0.02613), (4.952, -3.034, 0.02613), (4.559, -3.573, 0.02613), (7.441, -3.573, 0.02613), (6.976, -3.079, 0.02613), (5.024, -3.079, 0.02613), (7.516, -3.559, 0.02613), (7.559, -3.516, 0.02613), (7.048, -3.034, 0.02613), (7.034, -3.048, 0.02613), (7.573, -3.441, 0.02613), (7.573, -0.5587, 0.02613), (7.079, -1.024, 0.02613), (7.079, -2.976, 0.02613), (7.559, -0.4843, 0.02613), (7.516, -0.441, 0.02613), (7.034, -0.9525, 0.02613), (7.048, -0.9658, 0.02613), (7.441, -0.4271, 0.02613), (4.559, -0.4271, 0.02613), (5.024, -0.9213, 0.02613), (6.976, -0.9213, 0.02613), (4.484, -0.441, 0.02613), (4.441, -0.4843, 0.02613), (4.952, -0.9658, 0.02613), (4.966, -0.9525, 0.02613), (4.427, -0.5587, 0.02613), (4.427, -3.441, 0.02613), (4.921, -2.976, 0.02613), (4.921, -1.024, 0.02613), (5.402, -2.579, 0.02613), (5.421, -2.598, 0.02613), (6.579, -2.598, 0.02613), (6.598, -2.579, 0.02613), (6.598, -1.421, 0.02613), (6.579, -1.402, 0.02613), (5.421, -1.402, 0.02613), (5.402, -1.421, 0.02613), (5.423, -2.57, -0.001936), (5.43, -2.577, -0.001936), (6.57, -2.577, -0.001936), (6.577, -2.57, -0.001936), (6.577, -1.43, -0.001936), (6.57, -1.423, -0.001936), (5.43, -1.423, -0.001936), (5.423, -1.43, -0.001936), (-8.0, -3.78, 0.0), (-4.22, -4.0, 0.0), (-7.78, 0.0, 0.0), (-8.0, -0.2201, 0.0), (-4.22, 0.0, 0.0), (-4.0, -0.2201, 0.0), (-7.605, -0.4849, 0.0), (-7.605, -3.515, 0.0), (-7.515, -3.605, 0.0), (-4.485, -3.605, 0.0), (-4.395, -3.515, 0.0), (-4.395, -0.4849, 0.0), (-4.485, -0.3953, 0.0), (-7.515, -0.3953, 0.0), (-7.047, -2.99, 0.0), (-6.99, -3.047, 0.0), (-5.01, -3.047, 0.0), (-4.953, -2.99, 0.0), (-4.953, -1.01, 0.0), (-5.01, -0.9532, 0.0), (-6.99, -0.9532, 0.0), (-7.047, -1.01, 0.0), (-7.015, -2.977, 0.02613), (-6.977, -3.015, 0.02613), (-5.023, -3.015, 0.02613), (-4.985, -2.977, 0.02613), (-4.985, -1.023, 0.02613), (-5.023, -0.985, 0.02613), (-6.977, -0.985, 0.02613), (-7.015, -1.023, 0.02613), (-7.637, -3.498, 0.02613), (-7.637, -0.5019, 0.02613), (-7.968, -0.2798, 0.02613), (-7.968, -3.72, 0.02613), (-7.556, -3.609, 0.02613), (-7.609, -3.556, 0.02613), (-7.95, -3.785, 0.02613), (-7.785, -3.95, 0.02613), (-4.502, -3.637, 0.02613), (-7.498, -3.637, 0.02613), (-7.72, -3.968, 0.02613), (-4.28, -3.968, 0.02613), (-4.391, -3.556, 0.02613), (-4.444, -3.609, 0.02613), (-4.215, -3.95, 0.02613), (-4.05, -3.785, 0.02613), (-4.363, -0.5019, 0.02613), (-4.363, -3.498, 0.02613), (-4.032, -3.72, 0.02613), (-4.032, -0.2798, 0.02613), (-4.444, -0.3912, 0.02613), (-4.391, -0.4439, 0.02613), (-4.05, -0.2152, 0.02613), (-4.215, -0.04995, 0.02613), (-7.498, -0.3634, 0.02613), (-4.502, -0.3634, 0.02613), (-4.28, -0.03187, 0.02613), (-7.72, -0.03187, 0.02613), (-7.609, -0.4439, 0.02613), (-7.556, -0.3912, 0.02613), (-7.785, -0.04995, 0.02613), (-7.95, -0.2152, 0.02613), (-7.559, -3.516, 0.02613), (-7.516, -3.559, 0.02613), (-7.034, -3.048, 0.02613), (-7.048, -3.034, 0.02613), (-7.441, -3.573, 0.02613), (-4.559, -3.573, 0.02613), (-5.024, -3.079, 0.02613), (-6.976, -3.079, 0.02613), (-4.484, -3.559, 0.02613), (-4.441, -3.516, 0.02613), (-4.952, -3.034, 0.02613), (-4.966, -3.048, 0.02613), (-4.427, -3.441, 0.02613), (-4.427, -0.5587, 0.02613), (-4.921, -1.024, 0.02613), (-4.921, -2.976, 0.02613), (-4.441, -0.4843, 0.02613), (-4.484, -0.441, 0.02613), (-4.966, -0.9525, 0.02613), (-4.952, -0.9658, 0.02613), (-4.559, -0.4271, 0.02613), (-7.441, -0.4271, 0.02613), (-6.976, -0.9213, 0.02613), (-5.024, -0.9213, 0.02613), (-7.516, -0.441, 0.02613), (-7.559, -0.4843, 0.02613), (-7.048, -0.9658, 0.02613), (-7.034, -0.9525, 0.02613), (-7.573, -0.5587, 0.02613), (-7.573, -3.441, 0.02613), (-7.079, -2.976, 0.02613), (-7.079, -1.024, 0.02613), (-6.598, -2.579, 0.02613), (-6.579, -2.598, 0.02613), (-5.421, -2.598, 0.02613), (-5.402, -2.579, 0.02613), (-5.402, -1.421, 0.02613), (-5.421, -1.402, 0.02613), (-6.579, -1.402, 0.02613), (-6.598, -1.421, 0.02613), (-6.577, -2.57, -0.001936), (-6.57, -2.577, -0.001936), (-5.43, -2.577, -0.001936), (-5.423, -2.57, -0.001936), (-5.423, -1.43, -0.001936), (-5.43, -1.423, -0.001936), (-6.57, -1.423, -0.001936), (-6.577, -1.43, -0.001936), (-4.0, -3.78, 0.0), (0.0, -3.78, 0.0), (-3.78, 0.0, 0.0), (-0.2201, 0.0, 0.0), (-3.605, -0.4849, 0.0), (-3.605, -3.515, 0.0), (-3.515, -3.605, 0.0), (-0.4849, -3.605, 0.0), (-0.3953, -3.515, 0.0), (-0.3953, -0.4849, 0.0), (-0.4849, -0.3953, 0.0), (-3.515, -0.3953, 0.0), (-3.047, -2.99, 0.0), (-2.99, -3.047, 0.0), (-1.01, -3.047, 0.0), (-0.9532, -2.99, 0.0), (-0.9532, -1.01, 0.0), (-1.01, -0.9532, 0.0), (-2.99, -0.9532, 0.0), (-3.047, -1.01, 0.0), (-3.015, -2.977, 0.02613), (-2.977, -3.015, 0.02613), (-1.023, -3.015, 0.02613), (-0.985, -2.977, 0.02613), (-0.985, -1.023, 0.02613), (-1.023, -0.985, 0.02613), (-2.977, -0.985, 0.02613), (-3.015, -1.023, 0.02613), (-3.637, -3.498, 0.02613), (-3.637, -0.5019, 0.02613), (-3.968, -0.2798, 0.02613), (-3.968, -3.72, 0.02613), (-3.556, -3.609, 0.02613), (-3.609, -3.556, 0.02613), (-3.95, -3.785, 0.02613), (-3.785, -3.95, 0.02613), (-0.5019, -3.637, 0.02613), (-3.498, -3.637, 0.02613), (-3.72, -3.968, 0.02613), (-0.2798, -3.968, 0.02613), (-0.3912, -3.556, 0.02613), (-0.4439, -3.609, 0.02613), (-0.2152, -3.95, 0.02613), (-0.04995, -3.785, 0.02613), (-0.3634, -0.5019, 0.02613), (-0.3634, -3.498, 0.02613), (-0.03187, -3.72, 0.02613), (-0.03187, -0.2798, 0.02613), (-0.4439, -0.3912, 0.02613), (-0.3912, -0.4439, 0.02613), (-0.04995, -0.2152, 0.02613), (-0.2152, -0.04995, 0.02613), (-3.498, -0.3634, 0.02613), (-0.5019, -0.3634, 0.02613), (-0.2798, -0.03187, 0.02613), (-3.72, -0.03187, 0.02613), (-3.609, -0.4439, 0.02613), (-3.556, -0.3912, 0.02613), (-3.785, -0.04995, 0.02613), (-3.95, -0.2152, 0.02613), (-3.559, -3.516, 0.02613), (-3.516, -3.559, 0.02613), (-3.034, -3.048, 0.02613), (-3.048, -3.034, 0.02613), (-3.441, -3.573, 0.02613), (-0.5587, -3.573, 0.02613), (-1.024, -3.079, 0.02613), (-2.976, -3.079, 0.02613), (-0.4843, -3.559, 0.02613), (-0.441, -3.516, 0.02613), (-0.9525, -3.034, 0.02613), (-0.9658, -3.048, 0.02613), (-0.4271, -3.441, 0.02613), (-0.4271, -0.5587, 0.02613), (-0.9213, -1.024, 0.02613), (-0.9213, -2.976, 0.02613), (-0.441, -0.4843, 0.02613), (-0.4843, -0.441, 0.02613), (-0.9658, -0.9525, 0.02613), (-0.9525, -0.9658, 0.02613), (-0.5587, -0.4271, 0.02613), (-3.441, -0.4271, 0.02613), (-2.976, -0.9213, 0.02613), (-1.024, -0.9213, 0.02613), (-3.516, -0.441, 0.02613), (-3.559, -0.4843, 0.02613), (-3.048, -0.9658, 0.02613), (-3.034, -0.9525, 0.02613), (-3.573, -0.5587, 0.02613), (-3.573, -3.441, 0.02613), (-3.079, -2.976, 0.02613), (-3.079, -1.024, 0.02613), (-2.598, -2.579, 0.02613), (-2.579, -2.598, 0.02613), (-1.421, -2.598, 0.02613), (-1.402, -2.579, 0.02613), (-1.402, -1.421, 0.02613), (-1.421, -1.402, 0.02613), (-2.579, -1.402, 0.02613), (-2.598, -1.421, 0.02613), (-2.577, -2.57, -0.001936), (-2.57, -2.577, -0.001936), (-1.43, -2.577, -0.001936), (-1.423, -2.57, -0.001936), (-1.423, -1.43, -0.001936), (-1.43, -1.423, -0.001936), (-2.57, -1.423, -0.001936), (-2.577, -1.43, -0.001936), (-7.78, -8.0, 0.0), (-8.0, -7.78, 0.0), (-4.0, -7.78, 0.0), (-4.22, -8.0, 0.0), (-7.78, -4.0, 0.0), (-8.0, -4.22, 0.0), (-4.0, -4.22, 0.0), (-7.605, -4.485, 0.0), (-7.605, -7.515, 0.0), (-7.515, -7.605, 0.0), (-4.485, -7.605, 0.0), (-4.395, -7.515, 0.0), (-4.395, -4.485, 0.0), (-4.485, -4.395, 0.0), (-7.515, -4.395, 0.0), (-7.047, -6.99, 0.0), (-6.99, -7.047, 0.0), (-5.01, -7.047, 0.0), (-4.953, -6.99, 0.0), (-4.953, -5.01, 0.0), (-5.01, -4.953, 0.0), (-6.99, -4.953, 0.0), (-7.047, -5.01, 0.0), (-7.015, -6.977, 0.02613), (-6.977, -7.015, 0.02613), (-5.023, -7.015, 0.02613), (-4.985, -6.977, 0.02613), (-4.985, -5.023, 0.02613), (-5.023, -4.985, 0.02613), (-6.977, -4.985, 0.02613), (-7.015, -5.023, 0.02613), (-7.637, -7.498, 0.02613), (-7.637, -4.502, 0.02613), (-7.968, -4.28, 0.02613), (-7.968, -7.72, 0.02613), (-7.556, -7.609, 0.02613), (-7.609, -7.556, 0.02613), (-7.95, -7.785, 0.02613), (-7.785, -7.95, 0.02613), (-4.502, -7.637, 0.02613), (-7.498, -7.637, 0.02613), (-7.72, -7.968, 0.02613), (-4.28, -7.968, 0.02613), (-4.391, -7.556, 0.02613), (-4.444, -7.609, 0.02613), (-4.215, -7.95, 0.02613), (-4.05, -7.785, 0.02613), (-4.363, -4.502, 0.02613), (-4.363, -7.498, 0.02613), (-4.032, -7.72, 0.02613), (-4.032, -4.28, 0.02613), (-4.444, -4.391, 0.02613), (-4.391, -4.444, 0.02613), (-4.05, -4.215, 0.02613), (-4.215, -4.05, 0.02613), (-7.498, -4.363, 0.02613), (-4.502, -4.363, 0.02613), (-4.28, -4.032, 0.02613), (-7.72, -4.032, 0.02613), (-7.609, -4.444, 0.02613), (-7.556, -4.391, 0.02613), (-7.785, -4.05, 0.02613), (-7.95, -4.215, 0.02613), (-7.559, -7.516, 0.02613), (-7.516, -7.559, 0.02613), (-7.034, -7.048, 0.02613), (-7.048, -7.034, 0.02613), (-7.441, -7.573, 0.02613), (-4.559, -7.573, 0.02613), (-5.024, -7.079, 0.02613), (-6.976, -7.079, 0.02613), (-4.484, -7.559, 0.02613), (-4.441, -7.516, 0.02613), (-4.952, -7.034, 0.02613), (-4.966, -7.048, 0.02613), (-4.427, -7.441, 0.02613), (-4.427, -4.559, 0.02613), (-4.921, -5.024, 0.02613), (-4.921, -6.976, 0.02613), (-4.441, -4.484, 0.02613), (-4.484, -4.441, 0.02613), (-4.966, -4.952, 0.02613), (-4.952, -4.966, 0.02613), (-4.559, -4.427, 0.02613), (-7.441, -4.427, 0.02613), (-6.976, -4.921, 0.02613), (-5.024, -4.921, 0.02613), (-7.516, -4.441, 0.02613), (-7.559, -4.484, 0.02613), (-7.048, -4.966, 0.02613), (-7.034, -4.952, 0.02613), (-7.573, -4.559, 0.02613), (-7.573, -7.441, 0.02613), (-7.079, -6.976, 0.02613), (-7.079, -5.024, 0.02613), (-6.598, -6.579, 0.02613), (-6.579, -6.598, 0.02613), (-5.421, -6.598, 0.02613), (-5.402, -6.579, 0.02613), (-5.402, -5.421, 0.02613), (-5.421, -5.402, 0.02613), (-6.579, -5.402, 0.02613), (-6.598, -5.421, 0.02613), (-6.577, -6.57, -0.001936), (-6.57, -6.577, -0.001936), (-5.43, -6.577, -0.001936), (-5.423, -6.57, -0.001936), (-5.423, -5.43, -0.001936), (-5.43, -5.423, -0.001936), (-6.57, -5.423, -0.001936), (-6.577, -5.43, -0.001936), (-3.78, -8.0, 0.0), (0.0, -7.78, 0.0), (-0.2201, -8.0, 0.0), (-3.78, -4.0, 0.0), (-0.2201, -4.0, 0.0), (-3.605, -4.485, 0.0), (-3.605, -7.515, 0.0), (-3.515, -7.605, 0.0), (-0.4849, -7.605, 0.0), (-0.3953, -7.515, 0.0), (-0.3953, -4.485, 0.0), (-0.4849, -4.395, 0.0), (-3.515, -4.395, 0.0), (-3.047, -6.99, 0.0), (-2.99, -7.047, 0.0), (-1.01, -7.047, 0.0), (-0.9532, -6.99, 0.0), (-0.9532, -5.01, 0.0), (-1.01, -4.953, 0.0), (-2.99, -4.953, 0.0), (-3.047, -5.01, 0.0), (-3.015, -6.977, 0.02613), (-2.977, -7.015, 0.02613), (-1.023, -7.015, 0.02613), (-0.985, -6.977, 0.02613), (-0.985, -5.023, 0.02613), (-1.023, -4.985, 0.02613), (-2.977, -4.985, 0.02613), (-3.015, -5.023, 0.02613), (-3.637, -7.498, 0.02613), (-3.637, -4.502, 0.02613), (-3.968, -4.28, 0.02613), (-3.968, -7.72, 0.02613), (-3.556, -7.609, 0.02613), (-3.609, -7.556, 0.02613), (-3.95, -7.785, 0.02613), (-3.785, -7.95, 0.02613), (-0.5019, -7.637, 0.02613), (-3.498, -7.637, 0.02613), (-3.72, -7.968, 0.02613), (-0.2798, -7.968, 0.02613), (-0.3912, -7.556, 0.02613), (-0.4439, -7.609, 0.02613), (-0.2152, -7.95, 0.02613), (-0.04995, -7.785, 0.02613), (-0.3634, -4.502, 0.02613), (-0.3634, -7.498, 0.02613), (-0.03187, -7.72, 0.02613), (-0.03187, -4.28, 0.02613), (-0.4439, -4.391, 0.02613), (-0.3912, -4.444, 0.02613), (-0.04995, -4.215, 0.02613), (-0.2152, -4.05, 0.02613), (-3.498, -4.363, 0.02613), (-0.5019, -4.363, 0.02613), (-0.2798, -4.032, 0.02613), (-3.72, -4.032, 0.02613), (-3.609, -4.444, 0.02613), (-3.556, -4.391, 0.02613), (-3.785, -4.05, 0.02613), (-3.95, -4.215, 0.02613), (-3.559, -7.516, 0.02613), (-3.516, -7.559, 0.02613), (-3.034, -7.048, 0.02613), (-3.048, -7.034, 0.02613), (-3.441, -7.573, 0.02613), (-0.5587, -7.573, 0.02613), (-1.024, -7.079, 0.02613), (-2.976, -7.079, 0.02613), (-0.4843, -7.559, 0.02613), (-0.441, -7.516, 0.02613), (-0.9525, -7.034, 0.02613), (-0.9658, -7.048, 0.02613), (-0.4271, -7.441, 0.02613), (-0.4271, -4.559, 0.02613), (-0.9213, -5.024, 0.02613), (-0.9213, -6.976, 0.02613), (-0.441, -4.484, 0.02613), (-0.4843, -4.441, 0.02613), (-0.9658, -4.952, 0.02613), (-0.9525, -4.966, 0.02613), (-0.5587, -4.427, 0.02613), (-3.441, -4.427, 0.02613), (-2.976, -4.921, 0.02613), (-1.024, -4.921, 0.02613), (-3.516, -4.441, 0.02613), (-3.559, -4.484, 0.02613), (-3.048, -4.966, 0.02613), (-3.034, -4.952, 0.02613), (-3.573, -4.559, 0.02613), (-3.573, -7.441, 0.02613), (-3.079, -6.976, 0.02613), (-3.079, -5.024, 0.02613), (-2.598, -6.579, 0.02613), (-2.579, -6.598, 0.02613), (-1.421, -6.598, 0.02613), (-1.402, -6.579, 0.02613), (-1.402, -5.421, 0.02613), (-1.421, -5.402, 0.02613), (-2.579, -5.402, 0.02613), (-2.598, -5.421, 0.02613), (-2.577, -6.57, -0.001936), (-2.57, -6.577, -0.001936), (-1.43, -6.577, -0.001936), (-1.423, -6.57, -0.001936), (-1.423, -5.43, -0.001936), (-1.43, -5.423, -0.001936), (-2.57, -5.423, -0.001936), (-2.577, -5.43, -0.001936), (8.0, 0.2201, -3.854), (7.854, 0.2805, -4.0), (7.574, 4.0, -4.0), (7.78, 4.0, -3.854), (7.854, 3.719, -4.0), (8.0, 3.78, -3.854), (0.2805, 7.854, -4.0), (0.2201, 8.0, -3.854), (3.78, 8.0, -3.854), (3.719, 7.854, -4.0), (8.0, 4.22, -3.854), (7.854, 4.281, -4.0), (4.281, 7.854, -4.0), (4.22, 8.0, -3.854), (4.0, 7.574, -4.0), (4.0, 7.78, -3.854), (7.719, 7.854, -4.0), (7.78, 8.0, -3.854), (7.854, 7.719, -4.0), (8.0, 7.78, -3.854), (-7.574, 4.0, -4.0), (-7.78, 4.0, -3.854), (-7.854, 4.281, -4.0), (-8.0, 4.22, -3.854), (-7.719, 7.854, -4.0), (-7.78, 8.0, -3.854), (-8.0, 7.78, -3.854), (-7.854, 7.719, -4.0), (-4.22, 8.0, -3.854), (-4.281, 7.854, -4.0), (-3.719, 7.854, -4.0), (-3.78, 8.0, -3.854), (-4.0, 7.574, -4.0), (-4.0, 7.78, -3.854), (-0.2805, 7.854, -4.0), (-0.2201, 8.0, -3.854), (0.0, 7.78, -3.854), (-5.96e-08, 7.574, -4.0), (-7.854, 0.2805, -4.0), (-8.0, 0.2201, -3.854), (-8.0, 3.78, -3.854), (-7.854, 3.719, -4.0), (0.2201, -8.0, -3.854), (0.2805, -7.854, -4.0), (4.0, -7.574, -4.0), (4.0, -7.78, -3.854), (3.719, -7.854, -4.0), (3.78, -8.0, -3.854), (4.22, -8.0, -3.854), (4.281, -7.854, -4.0), (7.854, -7.719, -4.0), (8.0, -7.78, -3.854), (7.719, -7.854, -4.0), (7.78, -8.0, -3.854), (7.574, -4.0, -4.0), (7.78, -4.0, -3.854), (7.854, -4.281, -4.0), (8.0, -4.22, -3.854), (8.0, -3.78, -3.854), (7.854, -3.719, -4.0), (7.574, -3.725e-08, -4.0), (7.78, 0.0, -3.854), (7.854, -0.2805, -4.0), (8.0, -0.2201, -3.854), (-7.854, -3.719, -4.0), (-8.0, -3.78, -3.854), (-7.78, 0.0, -3.854), (-7.574, 0.0, -4.0), (-8.0, -0.2201, -3.854), (-7.854, -0.2805, -4.0), (-7.719, -7.854, -4.0), (-7.78, -8.0, -3.854), (-7.854, -7.719, -4.0), (-8.0, -7.78, -3.854), (-4.0, -7.574, -4.0), (-4.0, -7.78, -3.854), (-4.281, -7.854, -4.0), (-4.22, -8.0, -3.854), (-7.78, -4.0, -3.854), (-7.574, -4.0, -4.0), (-8.0, -4.22, -3.854), (-7.854, -4.281, -4.0), (-3.78, -8.0, -3.854), (-3.719, -7.854, -4.0), (-3.725e-08, -7.574, -4.0), (0.0, -7.78, -3.854), (-0.2805, -7.854, -4.0), (-0.2201, -8.0, -3.854)], [], [(104, 105, 106, 107, 108, 109, 110, 111), (32, 33, 34, 35), (36, 37, 38, 39), (40, 41, 42, 43), (44, 45, 46, 47), (48, 49, 50, 51), (52, 53, 54, 55), (56, 57, 58, 59), (60, 61, 62, 63), (64, 65, 66, 67), (68, 69, 70, 71), (72, 73, 74, 75), (76, 77, 78, 79), (80, 81, 82, 83), (84, 85, 86, 87), (88, 89, 90, 91), (92, 93, 94, 95), (16, 17, 25, 24), (17, 18, 26, 25), (18, 19, 27, 26), (19, 20, 28, 27), (20, 21, 29, 28), (21, 22, 30, 29), (22, 23, 31, 30), (23, 16, 24, 31), (9, 8, 33, 32), (8, 5, 34, 33), (5, 1, 35, 34), (1, 9, 32, 35), (10, 9, 37, 36), (9, 1, 38, 37), (1, 0, 39, 38), (0, 10, 36, 39), (11, 10, 41, 40), (10, 0, 42, 41), (0, 3, 43, 42), (3, 11, 40, 43), (12, 11, 45, 44), (11, 3, 46, 45), (3, 2, 47, 46), (2, 12, 44, 47), (13, 12, 49, 48), (12, 2, 50, 49), (2, 7, 51, 50), (7, 13, 48, 51), (14, 13, 53, 52), (13, 7, 54, 53), (7, 6, 55, 54), (6, 14, 52, 55), (15, 14, 57, 56), (14, 6, 58, 57), (6, 4, 59, 58), (4, 15, 56, 59), (8, 15, 61, 60), (15, 4, 62, 61), (4, 5, 63, 62), (5, 8, 60, 63), (9, 10, 65, 64), (10, 17, 66, 65), (17, 16, 67, 66), (16, 9, 64, 67), (10, 11, 69, 68), (11, 18, 70, 69), (18, 17, 71, 70), (17, 10, 68, 71), (11, 12, 73, 72), (12, 19, 74, 73), (19, 18, 75, 74), (18, 11, 72, 75), (12, 13, 77, 76), (13, 20, 78, 77), (20, 19, 79, 78), (19, 12, 76, 79), (13, 14, 81, 80), (14, 21, 82, 81), (21, 20, 83, 82), (20, 13, 80, 83), (14, 15, 85, 84), (15, 22, 86, 85), (22, 21, 87, 86), (21, 14, 84, 87), (15, 8, 89, 88), (8, 23, 90, 89), (23, 22, 91, 90), (22, 15, 88, 91), (8, 9, 93, 92), (9, 16, 94, 93), (16, 23, 95, 94), (23, 8, 92, 95), (24, 25, 97, 96), (25, 26, 98, 97), (26, 27, 99, 98), (27, 28, 100, 99), (28, 29, 101, 100), (29, 30, 102, 101), (30, 31, 103, 102), (31, 24, 96, 103), (96, 97, 105, 104), (97, 98, 106, 105), (98, 99, 107, 106), (99, 100, 108, 107), (100, 101, 109, 108), (101, 102, 110, 109), (102, 103, 111, 110), (103, 96, 104, 111), (211, 212, 213, 214, 215, 216, 217, 218), (139, 140, 141, 142), (143, 144, 145, 146), (147, 148, 149, 150), (151, 152, 153, 154), (155, 156, 157, 158), (159, 160, 161, 162), (163, 164, 165, 166), (167, 168, 169, 170), (171, 172, 173, 174), (175, 176, 177, 178), (179, 180, 181, 182), (183, 184, 185, 186), (187, 188, 189, 190), (191, 192, 193, 194), (195, 196, 197, 198), (199, 200, 201, 202), (123, 124, 132, 131), (124, 125, 133, 132), (125, 126, 134, 133), (126, 127, 135, 134), (127, 128, 136, 135), (128, 129, 137, 136), (129, 130, 138, 137), (130, 123, 131, 138), (116, 115, 140, 139), (115, 7, 141, 140), (7, 2, 142, 141), (2, 116, 139, 142), (117, 116, 144, 143), (116, 2, 145, 144), (2, 1199, 146, 145), (1199, 117, 143, 146), (118, 117, 148, 147), (117, 1199, 149, 148), (1199, 1200, 150, 149), (1200, 118, 147, 150), (119, 118, 152, 151), (118, 1200, 153, 152), (1200, 112, 154, 153), (112, 119, 151, 154), (120, 119, 156, 155), (119, 112, 157, 156), (112, 114, 158, 157), (114, 120, 155, 158), (121, 120, 160, 159), (120, 114, 161, 160), (114, 113, 162, 161), (113, 121, 159, 162), (122, 121, 164, 163), (121, 113, 165, 164), (113, 326, 166, 165), (326, 122, 163, 166), (115, 122, 168, 167), (122, 326, 169, 168), (326, 7, 170, 169), (7, 115, 167, 170), (116, 117, 172, 171), (117, 124, 173, 172), (124, 123, 174, 173), (123, 116, 171, 174), (117, 118, 176, 175), (118, 125, 177, 176), (125, 124, 178, 177), (124, 117, 175, 178), (118, 119, 180, 179), (119, 126, 181, 180), (126, 125, 182, 181), (125, 118, 179, 182), (119, 120, 184, 183), (120, 127, 185, 184), (127, 126, 186, 185), (126, 119, 183, 186), (120, 121, 188, 187), (121, 128, 189, 188), (128, 127, 190, 189), (127, 120, 187, 190), (121, 122, 192, 191), (122, 129, 193, 192), (129, 128, 194, 193), (128, 121, 191, 194), (122, 115, 196, 195), (115, 130, 197, 196), (130, 129, 198, 197), (129, 122, 195, 198), (115, 116, 200, 199), (116, 123, 201, 200), (123, 130, 202, 201), (130, 115, 199, 202), (131, 132, 204, 203), (132, 133, 205, 204), (133, 134, 206, 205), (134, 135, 207, 206), (135, 136, 208, 207), (136, 137, 209, 208), (137, 138, 210, 209), (138, 131, 203, 210), (203, 204, 212, 211), (204, 205, 213, 212), (205, 206, 214, 213), (206, 207, 215, 214), (207, 208, 216, 215), (208, 209, 217, 216), (209, 210, 218, 217), (210, 203, 211, 218), (318, 319, 320, 321, 322, 323, 324, 325), (246, 247, 248, 249), (250, 251, 252, 253), (254, 255, 256, 257), (258, 259, 260, 261), (262, 263, 264, 265), (266, 267, 268, 269), (270, 271, 272, 273), (274, 275, 276, 277), (278, 279, 280, 281), (282, 283, 284, 285), (286, 287, 288, 289), (290, 291, 292, 293), (294, 295, 296, 297), (298, 299, 300, 301), (302, 303, 304, 305), (306, 307, 308, 309), (230, 231, 239, 238), (231, 232, 240, 239), (232, 233, 241, 240), (233, 234, 242, 241), (234, 235, 243, 242), (235, 236, 244, 243), (236, 237, 245, 244), (237, 230, 238, 245), (223, 222, 247, 246), (222, 550, 248, 247), (550, 219, 249, 248), (219, 223, 246, 249), (224, 223, 251, 250), (223, 219, 252, 251), (219, 4, 253, 252), (4, 224, 250, 253), (225, 224, 255, 254), (224, 4, 256, 255), (4, 6, 257, 256), (6, 225, 254, 257), (226, 225, 259, 258), (225, 6, 260, 259), (6, 327, 261, 260), (327, 226, 258, 261), (227, 226, 263, 262), (226, 327, 264, 263), (327, 330, 265, 264), (330, 227, 262, 265), (228, 227, 267, 266), (227, 330, 268, 267), (330, 221, 269, 268), (221, 228, 266, 269), (229, 228, 271, 270), (228, 221, 272, 271), (221, 220, 273, 272), (220, 229, 270, 273), (222, 229, 275, 274), (229, 220, 276, 275), (220, 550, 277, 276), (550, 222, 274, 277), (223, 224, 279, 278), (224, 231, 280, 279), (231, 230, 281, 280), (230, 223, 278, 281), (224, 225, 283, 282), (225, 232, 284, 283), (232, 231, 285, 284), (231, 224, 282, 285), (225, 226, 287, 286), (226, 233, 288, 287), (233, 232, 289, 288), (232, 225, 286, 289), (226, 227, 291, 290), (227, 234, 292, 291), (234, 233, 293, 292), (233, 226, 290, 293), (227, 228, 295, 294), (228, 235, 296, 295), (235, 234, 297, 296), (234, 227, 294, 297), (228, 229, 299, 298), (229, 236, 300, 299), (236, 235, 301, 300), (235, 228, 298, 301), (229, 222, 303, 302), (222, 237, 304, 303), (237, 236, 305, 304), (236, 229, 302, 305), (222, 223, 307, 306), (223, 230, 308, 307), (230, 237, 309, 308), (237, 222, 306, 309), (238, 239, 311, 310), (239, 240, 312, 311), (240, 241, 313, 312), (241, 242, 314, 313), (242, 243, 315, 314), (243, 244, 316, 315), (244, 245, 317, 316), (245, 238, 310, 317), (310, 311, 319, 318), (311, 312, 320, 319), (312, 313, 321, 320), (313, 314, 322, 321), (314, 315, 323, 322), (315, 316, 324, 323), (316, 317, 325, 324), (317, 310, 318, 325), (429, 430, 431, 432, 433, 434, 435, 436), (357, 358, 359, 360), (361, 362, 363, 364), (365, 366, 367, 368), (369, 370, 371, 372), (373, 374, 375, 376), (377, 378, 379, 380), (381, 382, 383, 384), (385, 386, 387, 388), (389, 390, 391, 392), (393, 394, 395, 396), (397, 398, 399, 400), (401, 402, 403, 404), (405, 406, 407, 408), (409, 410, 411, 412), (413, 414, 415, 416), (417, 418, 419, 420), (341, 342, 350, 349), (342, 343, 351, 350), (343, 344, 352, 351), (344, 345, 353, 352), (345, 346, 354, 353), (346, 347, 355, 354), (347, 348, 356, 355), (348, 341, 349, 356), (334, 333, 358, 357), (333, 330, 359, 358), (330, 327, 360, 359), (327, 334, 357, 360), (335, 334, 362, 361), (334, 327, 363, 362), (327, 326, 364, 363), (326, 335, 361, 364), (336, 335, 366, 365), (335, 326, 367, 366), (326, 113, 368, 367), (113, 336, 365, 368), (337, 336, 370, 369), (336, 113, 371, 370), (113, 328, 372, 371), (328, 337, 369, 372), (338, 337, 374, 373), (337, 328, 375, 374), (328, 332, 376, 375), (332, 338, 373, 376), (339, 338, 378, 377), (338, 332, 379, 378), (332, 331, 380, 379), (331, 339, 377, 380), (340, 339, 382, 381), (339, 331, 383, 382), (331, 329, 384, 383), (329, 340, 381, 384), (333, 340, 386, 385), (340, 329, 387, 386), (329, 330, 388, 387), (330, 333, 385, 388), (334, 335, 390, 389), (335, 342, 391, 390), (342, 341, 392, 391), (341, 334, 389, 392), (335, 336, 394, 393), (336, 343, 395, 394), (343, 342, 396, 395), (342, 335, 393, 396), (336, 337, 398, 397), (337, 344, 399, 398), (344, 343, 400, 399), (343, 336, 397, 400), (337, 338, 402, 401), (338, 345, 403, 402), (345, 344, 404, 403), (344, 337, 401, 404), (338, 339, 406, 405), (339, 346, 407, 406), (346, 345, 408, 407), (345, 338, 405, 408), (339, 340, 410, 409), (340, 347, 411, 410), (347, 346, 412, 411), (346, 339, 409, 412), (340, 333, 414, 413), (333, 348, 415, 414), (348, 347, 416, 415), (347, 340, 413, 416), (333, 334, 418, 417), (334, 341, 419, 418), (341, 348, 420, 419), (348, 333, 417, 420), (349, 350, 422, 421), (350, 351, 423, 422), (351, 352, 424, 423), (352, 353, 425, 424), (353, 354, 426, 425), (354, 355, 427, 426), (355, 356, 428, 427), (356, 349, 421, 428), (421, 422, 430, 429), (422, 423, 431, 430), (423, 424, 432, 431), (424, 425, 433, 432), (425, 426, 434, 433), (426, 427, 435, 434), (427, 428, 436, 435), (428, 421, 429, 436), (538, 539, 540, 541, 542, 543, 544, 545), (466, 467, 468, 469), (470, 471, 472, 473), (474, 475, 476, 477), (478, 479, 480, 481), (482, 483, 484, 485), (486, 487, 488, 489), (490, 491, 492, 493), (494, 495, 496, 497), (498, 499, 500, 501), (502, 503, 504, 505), (506, 507, 508, 509), (510, 511, 512, 513), (514, 515, 516, 517), (518, 519, 520, 521), (522, 523, 524, 525), (526, 527, 528, 529), (450, 451, 459, 458), (451, 452, 460, 459), (452, 453, 461, 460), (453, 454, 462, 461), (454, 455, 463, 462), (455, 456, 464, 463), (456, 457, 465, 464), (457, 450, 458, 465), (443, 442, 467, 466), (442, 440, 468, 467), (440, 438, 469, 468), (438, 443, 466, 469), (444, 443, 471, 470), (443, 438, 472, 471), (438, 437, 473, 472), (437, 444, 470, 473), (445, 444, 475, 474), (444, 437, 476, 475), (437, 658, 477, 476), (658, 445, 474, 477), (446, 445, 479, 478), (445, 658, 480, 479), (658, 546, 481, 480), (546, 446, 478, 481), (447, 446, 483, 482), (446, 546, 484, 483), (546, 548, 485, 484), (548, 447, 482, 485), (448, 447, 487, 486), (447, 548, 488, 487), (548, 441, 489, 488), (441, 448, 486, 489), (449, 448, 491, 490), (448, 441, 492, 491), (441, 439, 493, 492), (439, 449, 490, 493), (442, 449, 495, 494), (449, 439, 496, 495), (439, 440, 497, 496), (440, 442, 494, 497), (443, 444, 499, 498), (444, 451, 500, 499), (451, 450, 501, 500), (450, 443, 498, 501), (444, 445, 503, 502), (445, 452, 504, 503), (452, 451, 505, 504), (451, 444, 502, 505), (445, 446, 507, 506), (446, 453, 508, 507), (453, 452, 509, 508), (452, 445, 506, 509), (446, 447, 511, 510), (447, 454, 512, 511), (454, 453, 513, 512), (453, 446, 510, 513), (447, 448, 515, 514), (448, 455, 516, 515), (455, 454, 517, 516), (454, 447, 514, 517), (448, 449, 519, 518), (449, 456, 520, 519), (456, 455, 521, 520), (455, 448, 518, 521), (449, 442, 523, 522), (442, 457, 524, 523), (457, 456, 525, 524), (456, 449, 522, 525), (442, 443, 527, 526), (443, 450, 528, 527), (450, 457, 529, 528), (457, 442, 526, 529), (458, 459, 531, 530), (459, 460, 532, 531), (460, 461, 533, 532), (461, 462, 534, 533), (462, 463, 535, 534), (463, 464, 536, 535), (464, 465, 537, 536), (465, 458, 530, 537), (530, 531, 539, 538), (531, 532, 540, 539), (532, 533, 541, 540), (533, 534, 542, 541), (534, 535, 543, 542), (535, 536, 544, 543), (536, 537, 545, 544), (537, 530, 538, 545), (647, 648, 649, 650, 651, 652, 653, 654), (575, 576, 577, 578), (579, 580, 581, 582), (583, 584, 585, 586), (587, 588, 589, 590), (591, 592, 593, 594), (595, 596, 597, 598), (599, 600, 601, 602), (603, 604, 605, 606), (607, 608, 609, 610), (611, 612, 613, 614), (615, 616, 617, 618), (619, 620, 621, 622), (623, 624, 625, 626), (627, 628, 629, 630), (631, 632, 633, 634), (635, 636, 637, 638), (559, 560, 568, 567), (560, 561, 569, 568), (561, 562, 570, 569), (562, 563, 571, 570), (563, 564, 572, 571), (564, 565, 573, 572), (565, 566, 574, 573), (566, 559, 567, 574), (552, 551, 576, 575), (551, 548, 577, 576), (548, 546, 578, 577), (546, 552, 575, 578), (553, 552, 580, 579), (552, 546, 581, 580), (546, 763, 582, 581), (763, 553, 579, 582), (554, 553, 584, 583), (553, 763, 585, 584), (763, 765, 586, 585), (765, 554, 583, 586), (555, 554, 588, 587), (554, 765, 589, 588), (765, 219, 590, 589), (219, 555, 587, 590), (556, 555, 592, 591), (555, 219, 593, 592), (219, 550, 594, 593), (550, 556, 591, 594), (557, 556, 596, 595), (556, 550, 597, 596), (550, 549, 598, 597), (549, 557, 595, 598), (558, 557, 600, 599), (557, 549, 601, 600), (549, 547, 602, 601), (547, 558, 599, 602), (551, 558, 604, 603), (558, 547, 605, 604), (547, 548, 606, 605), (548, 551, 603, 606), (552, 553, 608, 607), (553, 560, 609, 608), (560, 559, 610, 609), (559, 552, 607, 610), (553, 554, 612, 611), (554, 561, 613, 612), (561, 560, 614, 613), (560, 553, 611, 614), (554, 555, 616, 615), (555, 562, 617, 616), (562, 561, 618, 617), (561, 554, 615, 618), (555, 556, 620, 619), (556, 563, 621, 620), (563, 562, 622, 621), (562, 555, 619, 622), (556, 557, 624, 623), (557, 564, 625, 624), (564, 563, 626, 625), (563, 556, 623, 626), (557, 558, 628, 627), (558, 565, 629, 628), (565, 564, 630, 629), (564, 557, 627, 630), (558, 551, 632, 631), (551, 566, 633, 632), (566, 565, 634, 633), (565, 558, 631, 634), (551, 552, 636, 635), (552, 559, 637, 636), (559, 566, 638, 637), (566, 551, 635, 638), (567, 568, 640, 639), (568, 569, 641, 640), (569, 570, 642, 641), (570, 571, 643, 642), (571, 572, 644, 643), (572, 573, 645, 644), (573, 574, 646, 645), (574, 567, 639, 646), (639, 640, 648, 647), (640, 641, 649, 648), (641, 642, 650, 649), (642, 643, 651, 650), (643, 644, 652, 651), (644, 645, 653, 652), (645, 646, 654, 653), (646, 639, 647, 654), (755, 756, 757, 758, 759, 760, 761, 762), (683, 684, 685, 686), (687, 688, 689, 690), (691, 692, 693, 694), (695, 696, 697, 698), (699, 700, 701, 702), (703, 704, 705, 706), (707, 708, 709, 710), (711, 712, 713, 714), (715, 716, 717, 718), (719, 720, 721, 722), (723, 724, 725, 726), (727, 728, 729, 730), (731, 732, 733, 734), (735, 736, 737, 738), (739, 740, 741, 742), (743, 744, 745, 746), (667, 668, 676, 675), (668, 669, 677, 676), (669, 670, 678, 677), (670, 671, 679, 678), (671, 672, 680, 679), (672, 673, 681, 680), (673, 674, 682, 681), (674, 667, 675, 682), (660, 659, 684, 683), (659, 657, 685, 684), (657, 655, 686, 685), (655, 660, 683, 686), (661, 660, 688, 687), (660, 655, 689, 688), (655, 1308, 690, 689), (1308, 661, 687, 690), (662, 661, 692, 691), (661, 1308, 693, 692), (1308, 1310, 694, 693), (1310, 662, 691, 694), (663, 662, 696, 695), (662, 1310, 697, 696), (1310, 656, 698, 697), (656, 663, 695, 698), (664, 663, 700, 699), (663, 656, 701, 700), (656, 764, 702, 701), (764, 664, 699, 702), (665, 664, 704, 703), (664, 764, 705, 704), (764, 658, 706, 705), (658, 665, 703, 706), (666, 665, 708, 707), (665, 658, 709, 708), (658, 437, 710, 709), (437, 666, 707, 710), (659, 666, 712, 711), (666, 437, 713, 712), (437, 657, 714, 713), (657, 659, 711, 714), (660, 661, 716, 715), (661, 668, 717, 716), (668, 667, 718, 717), (667, 660, 715, 718), (661, 662, 720, 719), (662, 669, 721, 720), (669, 668, 722, 721), (668, 661, 719, 722), (662, 663, 724, 723), (663, 670, 725, 724), (670, 669, 726, 725), (669, 662, 723, 726), (663, 664, 728, 727), (664, 671, 729, 728), (671, 670, 730, 729), (670, 663, 727, 730), (664, 665, 732, 731), (665, 672, 733, 732), (672, 671, 734, 733), (671, 664, 731, 734), (665, 666, 736, 735), (666, 673, 737, 736), (673, 672, 738, 737), (672, 665, 735, 738), (666, 659, 740, 739), (659, 674, 741, 740), (674, 673, 742, 741), (673, 666, 739, 742), (659, 660, 744, 743), (660, 667, 745, 744), (667, 674, 746, 745), (674, 659, 743, 746), (675, 676, 748, 747), (676, 677, 749, 748), (677, 678, 750, 749), (678, 679, 751, 750), (679, 680, 752, 751), (680, 681, 753, 752), (681, 682, 754, 753), (682, 675, 747, 754), (747, 748, 756, 755), (748, 749, 757, 756), (749, 750, 758, 757), (750, 751, 759, 758), (751, 752, 760, 759), (752, 753, 761, 760), (753, 754, 762, 761), (754, 747, 755, 762), (862, 863, 864, 865, 866, 867, 868, 869), (790, 791, 792, 793), (794, 795, 796, 797), (798, 799, 800, 801), (802, 803, 804, 805), (806, 807, 808, 809), (810, 811, 812, 813), (814, 815, 816, 817), (818, 819, 820, 821), (822, 823, 824, 825), (826, 827, 828, 829), (830, 831, 832, 833), (834, 835, 836, 837), (838, 839, 840, 841), (842, 843, 844, 845), (846, 847, 848, 849), (850, 851, 852, 853), (774, 775, 783, 782), (775, 776, 784, 783), (776, 777, 785, 784), (777, 778, 786, 785), (778, 779, 787, 786), (779, 780, 788, 787), (780, 781, 789, 788), (781, 774, 782, 789), (767, 766, 791, 790), (766, 764, 792, 791), (764, 656, 793, 792), (656, 767, 790, 793), (768, 767, 795, 794), (767, 656, 796, 795), (656, 1418, 797, 796), (1418, 768, 794, 797), (769, 768, 799, 798), (768, 1418, 800, 799), (1418, 1419, 801, 800), (1419, 769, 798, 801), (770, 769, 803, 802), (769, 1419, 804, 803), (1419, 1, 805, 804), (1, 770, 802, 805), (771, 770, 807, 806), (770, 1, 808, 807), (1, 5, 809, 808), (5, 771, 806, 809), (772, 771, 811, 810), (771, 5, 812, 811), (5, 765, 813, 812), (765, 772, 810, 813), (773, 772, 815, 814), (772, 765, 816, 815), (765, 763, 817, 816), (763, 773, 814, 817), (766, 773, 819, 818), (773, 763, 820, 819), (763, 764, 821, 820), (764, 766, 818, 821), (767, 768, 823, 822), (768, 775, 824, 823), (775, 774, 825, 824), (774, 767, 822, 825), (768, 769, 827, 826), (769, 776, 828, 827), (776, 775, 829, 828), (775, 768, 826, 829), (769, 770, 831, 830), (770, 777, 832, 831), (777, 776, 833, 832), (776, 769, 830, 833), (770, 771, 835, 834), (771, 778, 836, 835), (778, 777, 837, 836), (777, 770, 834, 837), (771, 772, 839, 838), (772, 779, 840, 839), (779, 778, 841, 840), (778, 771, 838, 841), (772, 773, 843, 842), (773, 780, 844, 843), (780, 779, 845, 844), (779, 772, 842, 845), (773, 766, 847, 846), (766, 781, 848, 847), (781, 780, 849, 848), (780, 773, 846, 849), (766, 767, 851, 850), (767, 774, 852, 851), (774, 781, 853, 852), (781, 766, 850, 853), (782, 783, 855, 854), (783, 784, 856, 855), (784, 785, 857, 856), (785, 786, 858, 857), (786, 787, 859, 858), (787, 788, 860, 859), (788, 789, 861, 860), (789, 782, 854, 861), (854, 855, 863, 862), (855, 856, 864, 863), (856, 857, 865, 864), (857, 858, 866, 865), (858, 859, 867, 866), (859, 860, 868, 867), (860, 861, 869, 868), (861, 854, 862, 869), (973, 974, 975, 976, 977, 978, 979, 980), (901, 902, 903, 904), (905, 906, 907, 908), (909, 910, 911, 912), (913, 914, 915, 916), (917, 918, 919, 920), (921, 922, 923, 924), (925, 926, 927, 928), (929, 930, 931, 932), (933, 934, 935, 936), (937, 938, 939, 940), (941, 942, 943, 944), (945, 946, 947, 948), (949, 950, 951, 952), (953, 954, 955, 956), (957, 958, 959, 960), (961, 962, 963, 964), (885, 886, 894, 893), (886, 887, 895, 894), (887, 888, 896, 895), (888, 889, 897, 896), (889, 890, 898, 897), (890, 891, 899, 898), (891, 892, 900, 899), (892, 885, 893, 900), (878, 877, 902, 901), (877, 874, 903, 902), (874, 1636, 904, 903), (1636, 878, 901, 904), (879, 878, 906, 905), (878, 1636, 907, 906), (1636, 870, 908, 907), (870, 879, 905, 908), (880, 879, 910, 909), (879, 870, 911, 910), (870, 872, 912, 911), (872, 880, 909, 912), (881, 880, 914, 913), (880, 872, 915, 914), (872, 871, 916, 915), (871, 881, 913, 916), (882, 881, 918, 917), (881, 871, 919, 918), (871, 876, 920, 919), (876, 882, 917, 920), (883, 882, 922, 921), (882, 876, 923, 922), (876, 875, 924, 923), (875, 883, 921, 924), (884, 883, 926, 925), (883, 875, 927, 926), (875, 873, 928, 927), (873, 884, 925, 928), (877, 884, 930, 929), (884, 873, 931, 930), (873, 874, 932, 931), (874, 877, 929, 932), (878, 879, 934, 933), (879, 886, 935, 934), (886, 885, 936, 935), (885, 878, 933, 936), (879, 880, 938, 937), (880, 887, 939, 938), (887, 886, 940, 939), (886, 879, 937, 940), (880, 881, 942, 941), (881, 888, 943, 942), (888, 887, 944, 943), (887, 880, 941, 944), (881, 882, 946, 945), (882, 889, 947, 946), (889, 888, 948, 947), (888, 881, 945, 948), (882, 883, 950, 949), (883, 890, 951, 950), (890, 889, 952, 951), (889, 882, 949, 952), (883, 884, 954, 953), (884, 891, 955, 954), (891, 890, 956, 955), (890, 883, 953, 956), (884, 877, 958, 957), (877, 892, 959, 958), (892, 891, 960, 959), (891, 884, 957, 960), (877, 878, 962, 961), (878, 885, 963, 962), (885, 892, 964, 963), (892, 877, 961, 964), (893, 894, 966, 965), (894, 895, 967, 966), (895, 896, 968, 967), (896, 897, 969, 968), (897, 898, 970, 969), (898, 899, 971, 970), (899, 900, 972, 971), (900, 893, 965, 972), (965, 966, 974, 973), (966, 967, 975, 974), (967, 968, 976, 975), (968, 969, 977, 976), (969, 970, 978, 977), (970, 971, 979, 978), (971, 972, 980, 979), (972, 965, 973, 980), (1083, 1084, 1085, 1086, 1087, 1088, 1089, 1090), (1011, 1012, 1013, 1014), (1015, 1016, 1017, 1018), (1019, 1020, 1021, 1022), (1023, 1024, 1025, 1026), (1027, 1028, 1029, 1030), (1031, 1032, 1033, 1034), (1035, 1036, 1037, 1038), (1039, 1040, 1041, 1042), (1043, 1044, 1045, 1046), (1047, 1048, 1049, 1050), (1051, 1052, 1053, 1054), (1055, 1056, 1057, 1058), (1059, 1060, 1061, 1062), (1063, 1064, 1065, 1066), (1067, 1068, 1069, 1070), (1071, 1072, 1073, 1074), (995, 996, 1004, 1003), (996, 997, 1005, 1004), (997, 998, 1006, 1005), (998, 999, 1007, 1006), (999, 1000, 1008, 1007), (1000, 1001, 1009, 1008), (1001, 1002, 1010, 1009), (1002, 995, 1003, 1010), (988, 987, 1012, 1011), (987, 876, 1013, 1012), (876, 871, 1014, 1013), (871, 988, 1011, 1014), (989, 988, 1016, 1015), (988, 871, 1017, 1016), (871, 981, 1018, 1017), (981, 989, 1015, 1018), (990, 989, 1020, 1019), (989, 981, 1021, 1020), (981, 983, 1022, 1021), (983, 990, 1019, 1022), (991, 990, 1024, 1023), (990, 983, 1025, 1024), (983, 982, 1026, 1025), (982, 991, 1023, 1026), (992, 991, 1028, 1027), (991, 982, 1029, 1028), (982, 986, 1030, 1029), (986, 992, 1027, 1030), (993, 992, 1032, 1031), (992, 986, 1033, 1032), (986, 985, 1034, 1033), (985, 993, 1031, 1034), (994, 993, 1036, 1035), (993, 985, 1037, 1036), (985, 984, 1038, 1037), (984, 994, 1035, 1038), (987, 994, 1040, 1039), (994, 984, 1041, 1040), (984, 876, 1042, 1041), (876, 987, 1039, 1042), (988, 989, 1044, 1043), (989, 996, 1045, 1044), (996, 995, 1046, 1045), (995, 988, 1043, 1046), (989, 990, 1048, 1047), (990, 997, 1049, 1048), (997, 996, 1050, 1049), (996, 989, 1047, 1050), (990, 991, 1052, 1051), (991, 998, 1053, 1052), (998, 997, 1054, 1053), (997, 990, 1051, 1054), (991, 992, 1056, 1055), (992, 999, 1057, 1056), (999, 998, 1058, 1057), (998, 991, 1055, 1058), (992, 993, 1060, 1059), (993, 1000, 1061, 1060), (1000, 999, 1062, 1061), (999, 992, 1059, 1062), (993, 994, 1064, 1063), (994, 1001, 1065, 1064), (1001, 1000, 1066, 1065), (1000, 993, 1063, 1066), (994, 987, 1068, 1067), (987, 1002, 1069, 1068), (1002, 1001, 1070, 1069), (1001, 994, 1067, 1070), (987, 988, 1072, 1071), (988, 995, 1073, 1072), (995, 1002, 1074, 1073), (1002, 987, 1071, 1074), (1003, 1004, 1076, 1075), (1004, 1005, 1077, 1076), (1005, 1006, 1078, 1077), (1006, 1007, 1079, 1078), (1007, 1008, 1080, 1079), (1008, 1009, 1081, 1080), (1009, 1010, 1082, 1081), (1010, 1003, 1075, 1082), (1075, 1076, 1084, 1083), (1076, 1077, 1085, 1084), (1077, 1078, 1086, 1085), (1078, 1079, 1087, 1086), (1079, 1080, 1088, 1087), (1080, 1081, 1089, 1088), (1081, 1082, 1090, 1089), (1082, 1075, 1083, 1090), (1190, 1191, 1192, 1193, 1194, 1195, 1196, 1197), (1118, 1119, 1120, 1121), (1122, 1123, 1124, 1125), (1126, 1127, 1128, 1129), (1130, 1131, 1132, 1133), (1134, 1135, 1136, 1137), (1138, 1139, 1140, 1141), (1142, 1143, 1144, 1145), (1146, 1147, 1148, 1149), (1150, 1151, 1152, 1153), (1154, 1155, 1156, 1157), (1158, 1159, 1160, 1161), (1162, 1163, 1164, 1165), (1166, 1167, 1168, 1169), (1170, 1171, 1172, 1173), (1174, 1175, 1176, 1177), (1178, 1179, 1180, 1181), (1102, 1103, 1111, 1110), (1103, 1104, 1112, 1111), (1104, 1105, 1113, 1112), (1105, 1106, 1114, 1113), (1106, 1107, 1115, 1114), (1107, 1108, 1116, 1115), (1108, 1109, 1117, 1116), (1109, 1102, 1110, 1117), (1095, 1094, 1119, 1118), (1094, 1092, 1120, 1119), (1092, 1417, 1121, 1120), (1417, 1095, 1118, 1121), (1096, 1095, 1123, 1122), (1095, 1417, 1124, 1123), (1417, 873, 1125, 1124), (873, 1096, 1122, 1125), (1097, 1096, 1127, 1126), (1096, 873, 1128, 1127), (873, 875, 1129, 1128), (875, 1097, 1126, 1129), (1098, 1097, 1131, 1130), (1097, 875, 1132, 1131), (875, 1091, 1133, 1132), (1091, 1098, 1130, 1133), (1099, 1098, 1135, 1134), (1098, 1091, 1136, 1135), (1091, 1093, 1137, 1136), (1093, 1099, 1134, 1137), (1100, 1099, 1139, 1138), (1099, 1093, 1140, 1139), (1093, 3, 1141, 1140), (3, 1100, 1138, 1141), (1101, 1100, 1143, 1142), (1100, 3, 1144, 1143), (3, 0, 1145, 1144), (0, 1101, 1142, 1145), (1094, 1101, 1147, 1146), (1101, 0, 1148, 1147), (0, 1092, 1149, 1148), (1092, 1094, 1146, 1149), (1095, 1096, 1151, 1150), (1096, 1103, 1152, 1151), (1103, 1102, 1153, 1152), (1102, 1095, 1150, 1153), (1096, 1097, 1155, 1154), (1097, 1104, 1156, 1155), (1104, 1103, 1157, 1156), (1103, 1096, 1154, 1157), (1097, 1098, 1159, 1158), (1098, 1105, 1160, 1159), (1105, 1104, 1161, 1160), (1104, 1097, 1158, 1161), (1098, 1099, 1163, 1162), (1099, 1106, 1164, 1163), (1106, 1105, 1165, 1164), (1105, 1098, 1162, 1165), (1099, 1100, 1167, 1166), (1100, 1107, 1168, 1167), (1107, 1106, 1169, 1168), (1106, 1099, 1166, 1169), (1100, 1101, 1171, 1170), (1101, 1108, 1172, 1171), (1108, 1107, 1173, 1172), (1107, 1100, 1170, 1173), (1101, 1094, 1175, 1174), (1094, 1109, 1176, 1175), (1109, 1108, 1177, 1176), (1108, 1101, 1174, 1177), (1094, 1095, 1179, 1178), (1095, 1102, 1180, 1179), (1102, 1109, 1181, 1180), (1109, 1094, 1178, 1181), (1110, 1111, 1183, 1182), (1111, 1112, 1184, 1183), (1112, 1113, 1185, 1184), (1113, 1114, 1186, 1185), (1114, 1115, 1187, 1186), (1115, 1116, 1188, 1187), (1116, 1117, 1189, 1188), (1117, 1110, 1182, 1189), (1182, 1183, 1191, 1190), (1183, 1184, 1192, 1191), (1184, 1185, 1193, 1192), (1185, 1186, 1194, 1193), (1186, 1187, 1195, 1194), (1187, 1188, 1196, 1195), (1188, 1189, 1197, 1196), (1189, 1182, 1190, 1197), (1298, 1299, 1300, 1301, 1302, 1303, 1304, 1305), (1226, 1227, 1228, 1229), (1230, 1231, 1232, 1233), (1234, 1235, 1236, 1237), (1238, 1239, 1240, 1241), (1242, 1243, 1244, 1245), (1246, 1247, 1248, 1249), (1250, 1251, 1252, 1253), (1254, 1255, 1256, 1257), (1258, 1259, 1260, 1261), (1262, 1263, 1264, 1265), (1266, 1267, 1268, 1269), (1270, 1271, 1272, 1273), (1274, 1275, 1276, 1277), (1278, 1279, 1280, 1281), (1282, 1283, 1284, 1285), (1286, 1287, 1288, 1289), (1210, 1211, 1219, 1218), (1211, 1212, 1220, 1219), (1212, 1213, 1221, 1220), (1213, 1214, 1222, 1221), (1214, 1215, 1223, 1222), (1215, 1216, 1224, 1223), (1216, 1217, 1225, 1224), (1217, 1210, 1218, 1225), (1203, 1202, 1227, 1226), (1202, 1093, 1228, 1227), (1093, 1091, 1229, 1228), (1091, 1203, 1226, 1229), (1204, 1203, 1231, 1230), (1203, 1091, 1232, 1231), (1091, 984, 1233, 1232), (984, 1204, 1230, 1233), (1205, 1204, 1235, 1234), (1204, 984, 1236, 1235), (984, 985, 1237, 1236), (985, 1205, 1234, 1237), (1206, 1205, 1239, 1238), (1205, 985, 1240, 1239), (985, 1198, 1241, 1240), (1198, 1206, 1238, 1241), (1207, 1206, 1243, 1242), (1206, 1198, 1244, 1243), (1198, 1201, 1245, 1244), (1201, 1207, 1242, 1245), (1208, 1207, 1247, 1246), (1207, 1201, 1248, 1247), (1201, 1200, 1249, 1248), (1200, 1208, 1246, 1249), (1209, 1208, 1251, 1250), (1208, 1200, 1252, 1251), (1200, 1199, 1253, 1252), (1199, 1209, 1250, 1253), (1202, 1209, 1255, 1254), (1209, 1199, 1256, 1255), (1199, 1093, 1257, 1256), (1093, 1202, 1254, 1257), (1203, 1204, 1259, 1258), (1204, 1211, 1260, 1259), (1211, 1210, 1261, 1260), (1210, 1203, 1258, 1261), (1204, 1205, 1263, 1262), (1205, 1212, 1264, 1263), (1212, 1211, 1265, 1264), (1211, 1204, 1262, 1265), (1205, 1206, 1267, 1266), (1206, 1213, 1268, 1267), (1213, 1212, 1269, 1268), (1212, 1205, 1266, 1269), (1206, 1207, 1271, 1270), (1207, 1214, 1272, 1271), (1214, 1213, 1273, 1272), (1213, 1206, 1270, 1273), (1207, 1208, 1275, 1274), (1208, 1215, 1276, 1275), (1215, 1214, 1277, 1276), (1214, 1207, 1274, 1277), (1208, 1209, 1279, 1278), (1209, 1216, 1280, 1279), (1216, 1215, 1281, 1280), (1215, 1208, 1278, 1281), (1209, 1202, 1283, 1282), (1202, 1217, 1284, 1283), (1217, 1216, 1285, 1284), (1216, 1209, 1282, 1285), (1202, 1203, 1287, 1286), (1203, 1210, 1288, 1287), (1210, 1217, 1289, 1288), (1217, 1202, 1286, 1289), (1218, 1219, 1291, 1290), (1219, 1220, 1292, 1291), (1220, 1221, 1293, 1292), (1221, 1222, 1294, 1293), (1222, 1223, 1295, 1294), (1223, 1224, 1296, 1295), (1224, 1225, 1297, 1296), (1225, 1218, 1290, 1297), (1290, 1291, 1299, 1298), (1291, 1292, 1300, 1299), (1292, 1293, 1301, 1300), (1293, 1294, 1302, 1301), (1294, 1295, 1303, 1302), (1295, 1296, 1304, 1303), (1296, 1297, 1305, 1304), (1297, 1290, 1298, 1305), (1408, 1409, 1410, 1411, 1412, 1413, 1414, 1415), (1336, 1337, 1338, 1339), (1340, 1341, 1342, 1343), (1344, 1345, 1346, 1347), (1348, 1349, 1350, 1351), (1352, 1353, 1354, 1355), (1356, 1357, 1358, 1359), (1360, 1361, 1362, 1363), (1364, 1365, 1366, 1367), (1368, 1369, 1370, 1371), (1372, 1373, 1374, 1375), (1376, 1377, 1378, 1379), (1380, 1381, 1382, 1383), (1384, 1385, 1386, 1387), (1388, 1389, 1390, 1391), (1392, 1393, 1394, 1395), (1396, 1397, 1398, 1399), (1320, 1321, 1329, 1328), (1321, 1322, 1330, 1329), (1322, 1323, 1331, 1330), (1323, 1324, 1332, 1331), (1324, 1325, 1333, 1332), (1325, 1326, 1334, 1333), (1326, 1327, 1335, 1334), (1327, 1320, 1328, 1335), (1313, 1312, 1337, 1336), (1312, 1309, 1338, 1337), (1309, 1306, 1339, 1338), (1306, 1313, 1336, 1339), (1314, 1313, 1341, 1340), (1313, 1306, 1342, 1341), (1306, 1528, 1343, 1342), (1528, 1314, 1340, 1343), (1315, 1314, 1345, 1344), (1314, 1528, 1346, 1345), (1528, 1307, 1347, 1346), (1307, 1315, 1344, 1347), (1316, 1315, 1349, 1348), (1315, 1307, 1350, 1349), (1307, 1416, 1351, 1350), (1416, 1316, 1348, 1351), (1317, 1316, 1353, 1352), (1316, 1416, 1354, 1353), (1416, 1311, 1355, 1354), (1311, 1317, 1352, 1355), (1318, 1317, 1357, 1356), (1317, 1311, 1358, 1357), (1311, 1310, 1359, 1358), (1310, 1318, 1356, 1359), (1319, 1318, 1361, 1360), (1318, 1310, 1362, 1361), (1310, 1308, 1363, 1362), (1308, 1319, 1360, 1363), (1312, 1319, 1365, 1364), (1319, 1308, 1366, 1365), (1308, 1309, 1367, 1366), (1309, 1312, 1364, 1367), (1313, 1314, 1369, 1368), (1314, 1321, 1370, 1369), (1321, 1320, 1371, 1370), (1320, 1313, 1368, 1371), (1314, 1315, 1373, 1372), (1315, 1322, 1374, 1373), (1322, 1321, 1375, 1374), (1321, 1314, 1372, 1375), (1315, 1316, 1377, 1376), (1316, 1323, 1378, 1377), (1323, 1322, 1379, 1378), (1322, 1315, 1376, 1379), (1316, 1317, 1381, 1380), (1317, 1324, 1382, 1381), (1324, 1323, 1383, 1382), (1323, 1316, 1380, 1383), (1317, 1318, 1385, 1384), (1318, 1325, 1386, 1385), (1325, 1324, 1387, 1386), (1324, 1317, 1384, 1387), (1318, 1319, 1389, 1388), (1319, 1326, 1390, 1389), (1326, 1325, 1391, 1390), (1325, 1318, 1388, 1391), (1319, 1312, 1393, 1392), (1312, 1327, 1394, 1393), (1327, 1326, 1395, 1394), (1326, 1319, 1392, 1395), (1312, 1313, 1397, 1396), (1313, 1320, 1398, 1397), (1320, 1327, 1399, 1398), (1327, 1312, 1396, 1399), (1328, 1329, 1401, 1400), (1329, 1330, 1402, 1401), (1330, 1331, 1403, 1402), (1331, 1332, 1404, 1403), (1332, 1333, 1405, 1404), (1333, 1334, 1406, 1405), (1334, 1335, 1407, 1406), (1335, 1328, 1400, 1407), (1400, 1401, 1409, 1408), (1401, 1402, 1410, 1409), (1402, 1403, 1411, 1410), (1403, 1404, 1412, 1411), (1404, 1405, 1413, 1412), (1405, 1406, 1414, 1413), (1406, 1407, 1415, 1414), (1407, 1400, 1408, 1415), (1516, 1517, 1518, 1519, 1520, 1521, 1522, 1523), (1444, 1445, 1446, 1447), (1448, 1449, 1450, 1451), (1452, 1453, 1454, 1455), (1456, 1457, 1458, 1459), (1460, 1461, 1462, 1463), (1464, 1465, 1466, 1467), (1468, 1469, 1470, 1471), (1472, 1473, 1474, 1475), (1476, 1477, 1478, 1479), (1480, 1481, 1482, 1483), (1484, 1485, 1486, 1487), (1488, 1489, 1490, 1491), (1492, 1493, 1494, 1495), (1496, 1497, 1498, 1499), (1500, 1501, 1502, 1503), (1504, 1505, 1506, 1507), (1428, 1429, 1437, 1436), (1429, 1430, 1438, 1437), (1430, 1431, 1439, 1438), (1431, 1432, 1440, 1439), (1432, 1433, 1441, 1440), (1433, 1434, 1442, 1441), (1434, 1435, 1443, 1442), (1435, 1428, 1436, 1443), (1421, 1420, 1445, 1444), (1420, 1311, 1446, 1445), (1311, 1416, 1447, 1446), (1416, 1421, 1444, 1447), (1422, 1421, 1449, 1448), (1421, 1416, 1450, 1449), (1416, 1638, 1451, 1450), (1638, 1422, 1448, 1451), (1423, 1422, 1453, 1452), (1422, 1638, 1454, 1453), (1638, 1639, 1455, 1454), (1639, 1423, 1452, 1455), (1424, 1423, 1457, 1456), (1423, 1639, 1458, 1457), (1639, 1417, 1459, 1458), (1417, 1424, 1456, 1459), (1425, 1424, 1461, 1460), (1424, 1417, 1462, 1461), (1417, 1092, 1463, 1462), (1092, 1425, 1460, 1463), (1426, 1425, 1465, 1464), (1425, 1092, 1466, 1465), (1092, 1419, 1467, 1466), (1419, 1426, 1464, 1467), (1427, 1426, 1469, 1468), (1426, 1419, 1470, 1469), (1419, 1418, 1471, 1470), (1418, 1427, 1468, 1471), (1420, 1427, 1473, 1472), (1427, 1418, 1474, 1473), (1418, 1311, 1475, 1474), (1311, 1420, 1472, 1475), (1421, 1422, 1477, 1476), (1422, 1429, 1478, 1477), (1429, 1428, 1479, 1478), (1428, 1421, 1476, 1479), (1422, 1423, 1481, 1480), (1423, 1430, 1482, 1481), (1430, 1429, 1483, 1482), (1429, 1422, 1480, 1483), (1423, 1424, 1485, 1484), (1424, 1431, 1486, 1485), (1431, 1430, 1487, 1486), (1430, 1423, 1484, 1487), (1424, 1425, 1489, 1488), (1425, 1432, 1490, 1489), (1432, 1431, 1491, 1490), (1431, 1424, 1488, 1491), (1425, 1426, 1493, 1492), (1426, 1433, 1494, 1493), (1433, 1432, 1495, 1494), (1432, 1425, 1492, 1495), (1426, 1427, 1497, 1496), (1427, 1434, 1498, 1497), (1434, 1433, 1499, 1498), (1433, 1426, 1496, 1499), (1427, 1420, 1501, 1500), (1420, 1435, 1502, 1501), (1435, 1434, 1503, 1502), (1434, 1427, 1500, 1503), (1420, 1421, 1505, 1504), (1421, 1428, 1506, 1505), (1428, 1435, 1507, 1506), (1435, 1420, 1504, 1507), (1436, 1437, 1509, 1508), (1437, 1438, 1510, 1509), (1438, 1439, 1511, 1510), (1439, 1440, 1512, 1511), (1440, 1441, 1513, 1512), (1441, 1442, 1514, 1513), (1442, 1443, 1515, 1514), (1443, 1436, 1508, 1515), (1508, 1509, 1517, 1516), (1509, 1510, 1518, 1517), (1510, 1511, 1519, 1518), (1511, 1512, 1520, 1519), (1512, 1513, 1521, 1520), (1513, 1514, 1522, 1521), (1514, 1515, 1523, 1522), (1515, 1508, 1516, 1523), (1627, 1628, 1629, 1630, 1631, 1632, 1633, 1634), (1555, 1556, 1557, 1558), (1559, 1560, 1561, 1562), (1563, 1564, 1565, 1566), (1567, 1568, 1569, 1570), (1571, 1572, 1573, 1574), (1575, 1576, 1577, 1578), (1579, 1580, 1581, 1582), (1583, 1584, 1585, 1586), (1587, 1588, 1589, 1590), (1591, 1592, 1593, 1594), (1595, 1596, 1597, 1598), (1599, 1600, 1601, 1602), (1603, 1604, 1605, 1606), (1607, 1608, 1609, 1610), (1611, 1612, 1613, 1614), (1615, 1616, 1617, 1618), (1539, 1540, 1548, 1547), (1540, 1541, 1549, 1548), (1541, 1542, 1550, 1549), (1542, 1543, 1551, 1550), (1543, 1544, 1552, 1551), (1544, 1545, 1553, 1552), (1545, 1546, 1554, 1553), (1546, 1539, 1547, 1554), (1532, 1531, 1556, 1555), (1531, 1529, 1557, 1556), (1529, 1525, 1558, 1557), (1525, 1532, 1555, 1558), (1533, 1532, 1560, 1559), (1532, 1525, 1561, 1560), (1525, 1524, 1562, 1561), (1524, 1533, 1559, 1562), (1534, 1533, 1564, 1563), (1533, 1524, 1565, 1564), (1524, 1527, 1566, 1565), (1527, 1534, 1563, 1566), (1535, 1534, 1568, 1567), (1534, 1527, 1569, 1568), (1527, 1526, 1570, 1569), (1526, 1535, 1567, 1570), (1536, 1535, 1572, 1571), (1535, 1526, 1573, 1572), (1526, 1530, 1574, 1573), (1530, 1536, 1571, 1574), (1537, 1536, 1576, 1575), (1536, 1530, 1577, 1576), (1530, 1307, 1578, 1577), (1307, 1537, 1575, 1578), (1538, 1537, 1580, 1579), (1537, 1307, 1581, 1580), (1307, 1528, 1582, 1581), (1528, 1538, 1579, 1582), (1531, 1538, 1584, 1583), (1538, 1528, 1585, 1584), (1528, 1529, 1586, 1585), (1529, 1531, 1583, 1586), (1532, 1533, 1588, 1587), (1533, 1540, 1589, 1588), (1540, 1539, 1590, 1589), (1539, 1532, 1587, 1590), (1533, 1534, 1592, 1591), (1534, 1541, 1593, 1592), (1541, 1540, 1594, 1593), (1540, 1533, 1591, 1594), (1534, 1535, 1596, 1595), (1535, 1542, 1597, 1596), (1542, 1541, 1598, 1597), (1541, 1534, 1595, 1598), (1535, 1536, 1600, 1599), (1536, 1543, 1601, 1600), (1543, 1542, 1602, 1601), (1542, 1535, 1599, 1602), (1536, 1537, 1604, 1603), (1537, 1544, 1605, 1604), (1544, 1543, 1606, 1605), (1543, 1536, 1603, 1606), (1537, 1538, 1608, 1607), (1538, 1545, 1609, 1608), (1545, 1544, 1610, 1609), (1544, 1537, 1607, 1610), (1538, 1531, 1612, 1611), (1531, 1546, 1613, 1612), (1546, 1545, 1614, 1613), (1545, 1538, 1611, 1614), (1531, 1532, 1616, 1615), (1532, 1539, 1617, 1616), (1539, 1546, 1618, 1617), (1546, 1531, 1615, 1618), (1547, 1548, 1620, 1619), (1548, 1549, 1621, 1620), (1549, 1550, 1622, 1621), (1550, 1551, 1623, 1622), (1551, 1552, 1624, 1623), (1552, 1553, 1625, 1624), (1553, 1554, 1626, 1625), (1554, 1547, 1619, 1626), (1619, 1620, 1628, 1627), (1620, 1621, 1629, 1628), (1621, 1622, 1630, 1629), (1622, 1623, 1631, 1630), (1623, 1624, 1632, 1631), (1624, 1625, 1633, 1632), (1625, 1626, 1634, 1633), (1626, 1619, 1627, 1634), (1736, 1737, 1738, 1739, 1740, 1741, 1742, 1743), (1664, 1665, 1666, 1667), (1668, 1669, 1670, 1671), (1672, 1673, 1674, 1675), (1676, 1677, 1678, 1679), (1680, 1681, 1682, 1683), (1684, 1685, 1686, 1687), (1688, 1689, 1690, 1691), (1692, 1693, 1694, 1695), (1696, 1697, 1698, 1699), (1700, 1701, 1702, 1703), (1704, 1705, 1706, 1707), (1708, 1709, 1710, 1711), (1712, 1713, 1714, 1715), (1716, 1717, 1718, 1719), (1720, 1721, 1722, 1723), (1724, 1725, 1726, 1727), (1648, 1649, 1657, 1656), (1649, 1650, 1658, 1657), (1650, 1651, 1659, 1658), (1651, 1652, 1660, 1659), (1652, 1653, 1661, 1660), (1653, 1654, 1662, 1661), (1654, 1655, 1663, 1662), (1655, 1648, 1656, 1663), (1641, 1640, 1665, 1664), (1640, 1530, 1666, 1665), (1530, 1526, 1667, 1666), (1526, 1641, 1664, 1667), (1642, 1641, 1669, 1668), (1641, 1526, 1670, 1669), (1526, 1635, 1671, 1670), (1635, 1642, 1668, 1671), (1643, 1642, 1673, 1672), (1642, 1635, 1674, 1673), (1635, 1637, 1675, 1674), (1637, 1643, 1672, 1675), (1644, 1643, 1677, 1676), (1643, 1637, 1678, 1677), (1637, 1636, 1679, 1678), (1636, 1644, 1676, 1679), (1645, 1644, 1681, 1680), (1644, 1636, 1682, 1681), (1636, 874, 1683, 1682), (874, 1645, 1680, 1683), (1646, 1645, 1685, 1684), (1645, 874, 1686, 1685), (874, 1639, 1687, 1686), (1639, 1646, 1684, 1687), (1647, 1646, 1689, 1688), (1646, 1639, 1690, 1689), (1639, 1638, 1691, 1690), (1638, 1647, 1688, 1691), (1640, 1647, 1693, 1692), (1647, 1638, 1694, 1693), (1638, 1530, 1695, 1694), (1530, 1640, 1692, 1695), (1641, 1642, 1697, 1696), (1642, 1649, 1698, 1697), (1649, 1648, 1699, 1698), (1648, 1641, 1696, 1699), (1642, 1643, 1701, 1700), (1643, 1650, 1702, 1701), (1650, 1649, 1703, 1702), (1649, 1642, 1700, 1703), (1643, 1644, 1705, 1704), (1644, 1651, 1706, 1705), (1651, 1650, 1707, 1706), (1650, 1643, 1704, 1707), (1644, 1645, 1709, 1708), (1645, 1652, 1710, 1709), (1652, 1651, 1711, 1710), (1651, 1644, 1708, 1711), (1645, 1646, 1713, 1712), (1646, 1653, 1714, 1713), (1653, 1652, 1715, 1714), (1652, 1645, 1712, 1715), (1646, 1647, 1717, 1716), (1647, 1654, 1718, 1717), (1654, 1653, 1719, 1718), (1653, 1646, 1716, 1719), (1647, 1640, 1721, 1720), (1640, 1655, 1722, 1721), (1655, 1654, 1723, 1722), (1654, 1647, 1720, 1723), (1640, 1641, 1725, 1724), (1641, 1648, 1726, 1725), (1648, 1655, 1727, 1726), (1655, 1640, 1724, 1727), (1656, 1657, 1729, 1728), (1657, 1658, 1730, 1729), (1658, 1659, 1731, 1730), (1659, 1660, 1732, 1731), (1660, 1661, 1733, 1732), (1661, 1662, 1734, 1733), (1662, 1663, 1735, 1734), (1663, 1656, 1728, 1735), (1728, 1729, 1737, 1736), (1729, 1730, 1738, 1737), (1730, 1731, 1739, 1738), (1731, 1732, 1740, 1739), (1732, 1733, 1741, 1740), (1733, 1734, 1742, 1741), (1734, 1735, 1743, 1742), (1735, 1728, 1736, 1743), (328, 113, 1747, 1754), (438, 440, 1770, 1767), (220, 221, 1752, 1751), (331, 332, 1763, 1761), (1636, 1637, 1831, 1829), (1200, 1201, 1807, 1805), (1524, 1525, 1817, 1815), (872, 870, 1786, 1791), (986, 982, 1795, 1801), (655, 657, 1784, 1783), (1309, 1308, 1810, 1812), (983, 981, 1792, 1797), (441, 548, 1777, 1772), (1527, 1524, 1815, 1821), (329, 331, 1761, 1757), (1198, 985, 1799, 1802), (549, 550, 1780, 1779), (657, 437, 1765, 1784), (113, 114, 1749, 1747), (1635, 1526, 1819, 1826), (330, 329, 1757, 1759), (1528, 1306, 1809, 1822), (1637, 1635, 1826, 1831), (982, 983, 1797, 1795), (981, 871, 1789, 1792), (332, 328, 1754, 1763), (440, 439, 1769, 1770), (1526, 1527, 1821, 1819), (1306, 1309, 1812, 1809), (221, 330, 1759, 1752), (1529, 1528, 1822, 1824), (985, 986, 1801, 1799), (871, 872, 1791, 1789), (548, 547, 1775, 1777), (439, 441, 1772, 1769), (1201, 1198, 1802, 1807), (1525, 1529, 1824, 1817), (437, 438, 1767, 1765), (550, 220, 1751, 1780), (114, 112, 1744, 1749), (547, 549, 1779, 1775), (870, 1636, 1829, 1786), (1308, 655, 1783, 1810), (112, 1200, 1805, 1744), (1745, 1748, 1749, 1744), (1748, 1746, 1747, 1749), (1753, 1750, 1751, 1752), (1755, 1762, 1763, 1754), (1762, 1760, 1761, 1763), (1760, 1756, 1757, 1761), (1756, 1758, 1759, 1757), (1771, 1766, 1767, 1770), (1766, 1764, 1765, 1767), (1773, 1768, 1769, 1772), (1768, 1771, 1770, 1769), (1781, 1778, 1779, 1780), (1778, 1774, 1775, 1779), (1774, 1776, 1777, 1775), (1785, 1782, 1783, 1784), (1787, 1790, 1791, 1786), (1790, 1788, 1789, 1791), (1793, 1796, 1797, 1792), (1796, 1794, 1795, 1797), (1794, 1800, 1801, 1795), (1800, 1798, 1799, 1801), (1803, 1806, 1807, 1802), (1806, 1804, 1805, 1807), (1813, 1808, 1809, 1812), (1811, 1813, 1812, 1810), (1825, 1816, 1817, 1824), (1816, 1814, 1815, 1817), (1814, 1820, 1821, 1815), (1820, 1818, 1819, 1821), (1823, 1825, 1824, 1822), (1827, 1830, 1831, 1826), (1830, 1828, 1829, 1831), (1804, 1745, 1744, 1805), (1758, 1753, 1752, 1759), (1750, 1781, 1780, 1751), (1746, 1755, 1754, 1747), (1776, 1773, 1772, 1777), (1782, 1811, 1810, 1783), (1764, 1785, 1784, 1765), (1828, 1787, 1786, 1829), (1788, 1793, 1792, 1789), (1798, 1803, 1802, 1799), (1808, 1823, 1822, 1809), (1818, 1827, 1826, 1819), (1745, 1804, 1806, 1803, 1798, 1800, 1794, 1796, 1793, 1788, 1790, 1787, 1828, 1830, 1827, 1818, 1820, 1814, 1816, 1825, 1823, 1808, 1813, 1811, 1782, 1785, 1764, 1766, 1771, 1768, 1773, 1776, 1774, 1778, 1781, 1750, 1753, 1758, 1756, 1760, 1762, 1755, 1746, 1748), (873, 1417, 1639, 874), (1307, 1530, 1638, 1416), (876, 984, 1091, 875), (3, 1093, 1199, 2), (7, 326, 327, 6), (4, 219, 765, 5), (1, 1419, 1092, 0), (1311, 1418, 656, 1310), (763, 546, 658, 764)])
me_plane.polygons.foreach_set('use_smooth', [True] * 1778)
me_plane.use_remesh_preserve_volume = False
me_plane.use_remesh_preserve_attributes = False
me_plane.use_mirror_vertex_groups = False
me_plane.update()

# ---- objects
ob_plane = bpy.data.objects.new('Plane', me_plane)

# ---- transforms, parenting, visibility, modifiers, constraints
ob_plane.location = (0.0, 0.0, 0.0)
ob_plane.lineart.crease_threshold = 0.0

# ---- collection membership
col_collection_1.objects.link(ob_plane)

# ---- scene / render settings (as saved in the file)
scene.frame_start = 1; scene.frame_end = 250; scene.frame_set(1)
scene.render.engine = 'BLENDER_EEVEE_NEXT'
scene.render.resolution_percentage = 50
scene.render.dither_intensity = 0.0
scene.cycles.use_denoising = False
scene.cycles.samples = 128
scene.cycles.sampling_pattern = 'TABULATED_SOBOL'
scene.cycles.use_adaptive_sampling = False
scene.cycles.use_light_tree = False
scene.view_settings.view_transform = 'Standard'
bpy.context.view_layer.update()

# ---- added for rendering (the .blend has no active camera and no usable light): camera, sun
cam_auto = bpy.data.cameras.new('AutoCamera')
cam_auto.lens = 50.0
cam_auto.sensor_width = 36.0
cam_auto.clip_end = 1000.0
ob_auto_camera = bpy.data.objects.new('AutoCamera', cam_auto)
scene.collection.objects.link(ob_auto_camera)
ob_auto_camera.location = (21.2643, -25.5171, 15.0245)
ob_auto_camera.rotation_euler = (1.09748, -7.21219e-08, 0.694738)
scene.camera = ob_auto_camera
light_auto_sun = bpy.data.lights.new('AutoSun', 'SUN')
light_auto_sun.energy = 3.0
light_auto_sun.angle = 0.0523599
ob_auto_sun = bpy.data.objects.new('AutoSun', light_auto_sun)
scene.collection.objects.link(ob_auto_sun)
ob_auto_sun.rotation_euler = (0.872665, 0.174533, 0.523599)
bpy.context.view_layer.update()
